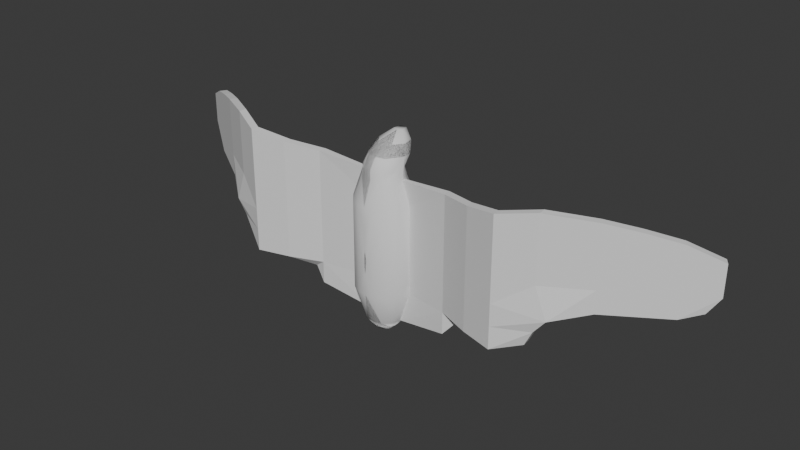# Source: Bat.blend  (saved by Blender 4.0.36; exported with 4.5.12 LTS)
import bpy
from mathutils import Matrix  # noqa: F401  (used for matrix-valued properties, if any)

bpy.ops.wm.read_factory_settings(use_empty=True)
scene = bpy.context.scene
scene.name = 'Scene'

# ---- collections
col_collection = bpy.data.collections.new('Collection'); scene.collection.children.link(col_collection)

# ---- world
world_world = bpy.data.worlds.new('World'); scene.world = world_world
world_world.use_nodes = True; world_world.node_tree.nodes.clear()
_N = world_world.node_tree.nodes; _L = world_world.node_tree.links
n0 = _N.new('ShaderNodeOutputWorld'); n0.name = 'World Output'; n0.location = (300, 300)
n1 = _N.new('ShaderNodeBackground'); n1.name = 'Background'; n1.location = (10, 300)
n1.inputs[0].default_value = (0.05088, 0.05088, 0.05088, 1.0)
_L.new(n1.outputs[0], n0.inputs[0])
n0.is_active_output = True
world_world.color = (0.05088, 0.05088, 0.05088)
world_world.use_sun_shadow = False
world_world.sun_shadow_jitter_overblur = 0.0

# ---- meshes
me_cylinder_003 = bpy.data.meshes.new('Cylinder.003')
me_cylinder_003.from_pydata([(0.0, 0.3449, -1.235), (0.0, 0.4829, 1.0), (0.07309, 0.3381, -1.235), (0.1432, 0.318, -1.235), (0.2074, 0.2855, -1.235), (0.2634, 0.2421, -1.235), (0.2523, 0.4318, 1.004), (0.3089, 0.1897, -1.235), (0.3425, 0.1303, -1.235), (0.363, 0.06633, -1.235), (0.3699, -5.123e-09, -1.235), (0.4949, 0.1399, 1.013), (0.363, -0.06633, -1.235), (0.3425, -0.1303, -1.235), (0.3089, -0.1897, -1.235), (0.2634, -0.2421, -1.235), (0.2074, -0.2855, -1.235), (0.1432, -0.318, -1.235), (0.07309, -0.3381, -1.235), (0.2974, -0.4123, 1.007), (0.0, -0.3449, -1.235), (0.0, -0.4829, 1.0), (-0.07309, -0.3381, -1.235), (-0.1432, -0.318, -1.235), (-0.2074, -0.2855, -1.235), (-0.2634, -0.2421, -1.235), (-0.3089, -0.1897, -1.235), (-0.2994, -0.4108, 1.007), (-0.3425, -0.1303, -1.235), (-0.363, -0.06633, -1.235), (-0.3699, -5.123e-09, -1.235), (-0.363, 0.06633, -1.235), (-0.3425, 0.1303, -1.235), (-0.3089, 0.1897, -1.235), (-0.5151, 0.09882, 1.003), (-0.2634, 0.2421, -1.235), (-0.2074, 0.2855, -1.235), (-0.1432, 0.318, -1.235), (-0.07309, 0.3381, -1.235), (-0.2501, 0.433, 1.003), (0.0, 0.6883, -0.6667), (0.0, 0.6883, -0.3333), (0.0, 0.6883, 3.353e-08), (0.0, 0.6883, 0.3333), (0.0, 0.6883, 0.6667), (0.2852, 0.6431, 0.6664), (0.2153, 0.6605, -0.6674), (0.4641, 0.5346, -0.6669), (0.5684, 0.4355, 0.6666), (0.6452, 0.3261, -0.6669), (0.7239, 0.1324, 0.6635), (0.7373, 0.004757, -0.6631), (0.6813, -0.2666, 0.6672), (0.6482, -0.3206, -0.6666), (0.4643, -0.5345, 0.6668), (0.4691, -0.5306, -0.6666), (0.2122, -0.6618, 0.6668), (0.2183, -0.66, -0.6666), (0.0, -0.6883, 0.6667), (0.0, -0.6883, 0.3333), (0.0, -0.6883, -2.608e-08), (0.0, -0.6883, -0.3333), (0.0, -0.6883, -0.6667), (-0.2163, -0.6606, 0.6666), (-0.2121, -0.6618, -0.6669), (-0.4675, -0.5319, 0.6666), (-0.4641, -0.5346, -0.6669), (-0.6473, -0.3224, 0.6666), (-0.6452, -0.3261, -0.6669), (-0.7368, -0.0008871, 0.6655), (-0.7377, -0.0009544, -0.6635), (-0.7142, 0.1343, 0.6667), (-0.7142, 0.1343, -0.6667), (-0.6453, 0.326, 0.6668), (-0.6482, 0.3206, -0.6666), (-0.4643, 0.5345, 0.6668), (-0.4691, 0.5306, -0.6666), (-0.2122, 0.6618, 0.6668), (-0.2183, 0.66, -0.6666), (0.0, 0.4771, 1.152), (0.2285, 0.4319, 1.152), (0.4696, 0.1384, 1.161), (0.4528, -0.2167, 1.067), (0.2167, -0.4364, 1.154), (0.0, -0.4771, 1.152), (-0.2195, -0.4358, 1.153), (-0.4191, -0.233, 1.151), (-0.5191, -0.001535, 1.002), (-0.4461, 0.1866, 1.155), (-0.226, 0.4324, 1.151), (0.0, 0.6595, 1.304), (0.2377, 0.6103, 1.305), (0.4233, 0.4069, 1.304), (0.4864, 0.1066, 1.306), (0.242, -0.2409, 1.304), (0.0, -0.2946, 1.304), (-0.242, -0.2409, 1.304), (-0.4864, 0.1066, 1.306), (-0.4233, 0.4069, 1.304), (-0.2377, 0.6103, 1.305), (0.0, 0.7291, 1.433), (0.1422, 0.7056, 1.434), (0.326, 0.5491, 1.435), (0.3663, 0.2689, 1.434), (0.1877, 0.03155, 1.434), (0.0, -0.01182, 1.433), (-0.1877, 0.03155, 1.434), (-0.3663, 0.2689, 1.434), (-0.326, 0.5491, 1.435), (-0.1422, 0.7056, 1.434), (0.0, 0.6974, 1.551), (0.08641, 0.675, 1.552), (0.121, 0.4879, 1.552), (0.0, 0.4343, 1.551), (-0.1209, 0.488, 1.552), (-0.08628, 0.675, 1.552), (0.0, 0.4334, -1.154), (0.2172, 0.39, -1.158), (0.4513, 0.1288, -1.152), (0.4265, -0.1698, -1.156), (0.2172, -0.39, -1.158), (0.0, -0.4334, -1.154), (-0.2172, -0.39, -1.158), (-0.4049, -0.2066, -1.155), (-0.4614, -0.0004314, -1.157), (-0.4575, 0.08764, -1.163), (-0.2172, 0.39, -1.158), (0.0, 0.2348, -1.317), (0.1943, 0.1796, -1.317), (0.2227, -0.1589, -1.318), (0.0, -0.2348, -1.317), (-0.1943, -0.1796, -1.317), (-0.2227, 0.1589, -1.318), (0.0, 0.3449, -1.235), (0.07309, 0.3381, -1.235), (0.1432, 0.318, -1.235), (0.2074, 0.2855, -1.235), (0.2634, 0.2421, -1.235), (0.3089, 0.1897, -1.235), (0.3425, 0.1303, -1.235), (0.363, 0.06633, -1.235), (0.3699, -5.123e-09, -1.235), (0.363, -0.06633, -1.235), (0.3425, -0.1303, -1.235), (0.3089, -0.1897, -1.235), (0.2634, -0.2421, -1.235), (0.2074, -0.2855, -1.235), (0.1432, -0.318, -1.235), (0.07309, -0.3381, -1.235), (0.0, -0.3449, -1.235), (-0.07309, -0.3381, -1.235), (-0.1432, -0.318, -1.235), (-0.2074, -0.2855, -1.235), (-0.2634, -0.2421, -1.235), (-0.3089, -0.1897, -1.235), (-0.3425, -0.1303, -1.235), (-0.363, -0.06633, -1.235), (-0.3699, -5.123e-09, -1.235), (-0.363, 0.06633, -1.235), (-0.3425, 0.1303, -1.235), (-0.3089, 0.1897, -1.235), (-0.2634, 0.2421, -1.235), (-0.2074, 0.2855, -1.235), (-0.1432, 0.318, -1.235), (-0.07309, 0.3381, -1.235), (-0.07309, 0.3381, -1.235), (-0.1432, 0.318, -1.235), (-0.2074, 0.2855, -1.235), (-0.2634, 0.2421, -1.235), (-0.2523, 0.4318, 1.004), (-0.3089, 0.1897, -1.235), (-0.3425, 0.1303, -1.235), (-0.363, 0.06633, -1.235), (-0.3699, -5.123e-09, -1.235), (-0.4947, 0.1402, 1.013), (-0.363, -0.06633, -1.235), (-0.3425, -0.1303, -1.235), (-0.3089, -0.1897, -1.235), (-0.2634, -0.2421, -1.235), (-0.2074, -0.2855, -1.235), (-0.1432, -0.318, -1.235), (-0.07309, -0.3381, -1.235), (-0.2994, -0.4108, 1.007), (0.07309, -0.3381, -1.235), (0.1432, -0.318, -1.235), (0.2074, -0.2855, -1.235), (0.2634, -0.2421, -1.235), (0.3089, -0.1897, -1.235), (0.2994, -0.4108, 1.007), (0.3425, -0.1303, -1.235), (0.363, -0.06633, -1.235), (0.3699, -5.123e-09, -1.235), (0.526, -0.001784, 1.003), (0.363, 0.06633, -1.235), (0.5011, 0.0942, 1.0), (0.3425, 0.1303, -1.235), (0.3089, 0.1897, -1.235), (0.2634, 0.2421, -1.235), (0.2074, 0.2855, -1.235), (0.4069, 0.307, 1.005), (0.1432, 0.318, -1.235), (0.07309, 0.3381, -1.235), (0.1532, 0.4629, 1.001), (-0.2852, 0.6431, 0.6664), (-0.2153, 0.6605, -0.6674), (-0.4641, 0.5346, -0.6669), (-0.5684, 0.4355, 0.6666), (-0.6452, 0.3261, -0.6669), (-0.7239, 0.1324, 0.6635), (-0.7373, 0.004757, -0.6631), (-0.6813, -0.2666, 0.6672), (-0.6482, -0.3206, -0.6666), (-0.4643, -0.5345, 0.6668), (-0.4691, -0.5306, -0.6666), (-0.2122, -0.6618, 0.6668), (-0.2183, -0.66, -0.6666), (0.2163, -0.6606, 0.6666), (0.2121, -0.6618, -0.6669), (0.4675, -0.5319, 0.6666), (0.4641, -0.5346, -0.6669), (0.6473, -0.3224, 0.6666), (0.6452, -0.3261, -0.6669), (0.7368, -0.0008871, 0.6655), (0.7377, -0.0009544, -0.6635), (0.7142, 0.1343, 0.6667), (0.7142, 0.1343, -0.6667), (0.6453, 0.326, 0.6668), (0.6482, 0.3206, -0.6666), (0.4643, 0.5345, 0.6668), (0.4691, 0.5306, -0.6666), (0.2122, 0.6618, 0.6668), (0.2183, 0.66, -0.6666), (-0.2285, 0.4319, 1.152), (-0.4695, 0.1387, 1.161), (-0.4532, -0.2151, 1.067), (-0.2195, -0.4358, 1.153), (0.2195, -0.4358, 1.153), (0.4191, -0.233, 1.151), (0.4695, 0.1387, 1.161), (0.2285, 0.4319, 1.152), (-0.2377, 0.6103, 1.305), (-0.4233, 0.4069, 1.304), (-0.4864, 0.1066, 1.306), (-0.242, -0.2409, 1.304), (0.242, -0.2409, 1.304), (0.4864, 0.1066, 1.306), (0.4233, 0.4069, 1.304), (0.2377, 0.6103, 1.305), (-0.1422, 0.7056, 1.434), (-0.326, 0.5491, 1.435), (-0.3663, 0.2689, 1.434), (-0.1877, 0.03155, 1.434), (0.1877, 0.03155, 1.434), (0.3663, 0.2689, 1.434), (0.326, 0.5491, 1.435), (0.1422, 0.7056, 1.434), (-0.0862, 0.675, 1.552), (-0.1208, 0.4881, 1.552), (0.1209, 0.488, 1.552), (0.0862, 0.675, 1.552), (-0.2172, 0.39, -1.158), (-0.4513, 0.1288, -1.152), (-0.4265, -0.1698, -1.156), (-0.2172, -0.39, -1.158), (0.2172, -0.39, -1.158), (0.4049, -0.2066, -1.155), (0.4614, -0.0004314, -1.157), (0.4575, 0.08764, -1.163), (0.2172, 0.39, -1.158), (-0.2227, 0.1589, -1.318), (-0.1943, -0.1796, -1.317), (0.2227, -0.1589, -1.318), (0.1943, 0.1796, -1.317), (-0.07309, 0.3381, -1.235), (-0.1432, 0.318, -1.235), (-0.2074, 0.2855, -1.235), (-0.2634, 0.2421, -1.235), (-0.3089, 0.1897, -1.235), (-0.3425, 0.1303, -1.235), (-0.363, 0.06633, -1.235), (-0.3699, -5.123e-09, -1.235), (-0.363, -0.06633, -1.235), (-0.3425, -0.1303, -1.235), (-0.3089, -0.1897, -1.235), (-0.2634, -0.2421, -1.235), (-0.2074, -0.2855, -1.235), (-0.1432, -0.318, -1.235), (-0.07309, -0.3381, -1.235), (0.07309, -0.3381, -1.235), (0.1432, -0.318, -1.235), (0.2074, -0.2855, -1.235), (0.2634, -0.2421, -1.235), (0.3089, -0.1897, -1.235), (0.3425, -0.1303, -1.235), (0.363, -0.06633, -1.235), (0.3699, -5.123e-09, -1.235), (0.363, 0.06633, -1.235), (0.3425, 0.1303, -1.235), (0.3089, 0.1897, -1.235), (0.2634, 0.2421, -1.235), (0.2074, 0.2855, -1.235), (0.1432, 0.318, -1.235), (0.07309, 0.3381, -1.235)], [], [(45, 6, 48), (48, 11, 50), (19, 54, 52), (19, 56, 54), (63, 27, 65), (65, 27, 67), (67, 87, 69), (34, 73, 71), (39, 77, 75), (22, 151, 150), (61, 64, 62), (59, 63, 60), (58, 63, 59), (52, 53, 51), (118, 51, 119), (50, 51, 49), (48, 49, 47), (45, 47, 46), (27, 86, 87), (34, 87, 88), (19, 82, 83), (81, 93, 82), (88, 97, 98), (97, 107, 108), (99, 108, 109), (91, 102, 92), (92, 102, 93), (103, 112, 104), (101, 111, 102), (12, 119, 13), (13, 119, 14), (15, 120, 16), (16, 120, 17), (17, 120, 18), (31, 125, 32), (32, 125, 33), (35, 126, 36), (36, 126, 37), (37, 126, 38), (5, 138, 137), (38, 133, 164), (23, 152, 151), (7, 139, 138), (24, 153, 152), (8, 140, 139), (25, 154, 153), (9, 141, 140), (26, 155, 154), (10, 142, 141), (28, 156, 155), (12, 143, 142), (29, 157, 156), (13, 144, 143), (30, 158, 157), (14, 145, 144), (31, 159, 158), (15, 146, 145), (32, 160, 159), (16, 147, 146), (0, 134, 133), (33, 161, 160), (17, 148, 147), (2, 135, 134), (35, 162, 161), (18, 149, 148), (3, 136, 135), (36, 163, 162), (20, 150, 149), (4, 137, 136), (37, 164, 163), (128, 134, 135), (128, 135, 136), (128, 136, 137), (128, 137, 138), (128, 138, 139), (128, 139, 140), (131, 150, 151), (131, 151, 152), (131, 152, 153), (131, 153, 154), (131, 154, 155), (131, 155, 156), (206, 174, 169), (212, 182, 210), (214, 182, 212), (220, 192, 188), (228, 199, 226), (183, 289, 184), (268, 231, 229), (267, 227, 225), (217, 61, 62), (216, 59, 60), (216, 58, 59), (263, 215, 213), (262, 211, 209), (211, 210, 209), (209, 208, 207), (207, 206, 205), (205, 203, 204), (40, 204, 41), (42, 203, 43), (43, 203, 44), (237, 188, 192), (234, 233, 174), (194, 238, 192), (202, 239, 199), (199, 238, 194), (242, 233, 234), (192, 245, 237), (238, 245, 192), (246, 254, 245), (247, 254, 246), (249, 240, 241), (249, 241, 242), (259, 255, 100, 110), (253, 258, 252), (257, 250, 251), (255, 259, 254), (256, 248, 249), (166, 260, 165), (167, 260, 166), (168, 260, 167), (171, 261, 170), (172, 261, 171), (173, 261, 172), (262, 175, 176), (262, 176, 177), (263, 178, 179), (263, 179, 180), (263, 180, 181), (184, 264, 183), (185, 264, 184), (186, 264, 185), (189, 265, 187), (191, 266, 190), (267, 193, 195), (267, 195, 196), (268, 197, 198), (268, 198, 200), (268, 200, 201), (168, 277, 170), (201, 133, 0), (184, 290, 185), (170, 278, 171), (185, 291, 186), (171, 279, 172), (186, 292, 187), (172, 280, 173), (187, 293, 189), (173, 281, 175), (189, 294, 190), (175, 282, 176), (190, 295, 191), (176, 283, 177), (191, 296, 193), (177, 284, 178), (193, 297, 195), (178, 285, 179), (195, 298, 196), (179, 286, 180), (0, 273, 165), (196, 299, 197), (180, 287, 181), (165, 274, 166), (197, 300, 198), (181, 149, 20), (166, 275, 167), (198, 301, 200), (20, 288, 183), (167, 276, 168), (200, 302, 201), (52, 50, 11, 82), (48, 6, 11), (58, 56, 19, 21), (82, 19, 52), (27, 63, 58, 21), (75, 73, 34, 39), (67, 27, 87), (44, 77, 39, 1), (40, 116, 126, 78), (22, 23, 151), (41, 78, 77, 42), (78, 41, 40), (78, 76, 75, 77), (77, 43, 42), (77, 44, 43), (126, 76, 78), (76, 126, 125, 74), (76, 74, 73, 75), (74, 72, 71, 73), (125, 72, 74), (124, 123, 68, 70), (70, 68, 67, 69), (123, 122, 66, 68), (68, 66, 65, 67), (66, 64, 63, 65), (64, 66, 122), (122, 121, 62, 64), (64, 61, 60, 63), (62, 121, 120, 57), (61, 57, 56, 60), (57, 61, 62), (57, 55, 54, 56), (56, 59, 60), (56, 58, 59), (120, 55, 57), (55, 120, 119, 53), (55, 53, 52, 54), (118, 117, 47, 49), (119, 51, 53), (50, 52, 51), (49, 51, 118), (48, 50, 49), (117, 116, 40, 46), (45, 48, 47), (46, 47, 117), (45, 46, 41, 42), (40, 41, 46), (81, 11, 6, 80), (42, 43, 45), (43, 44, 45), (82, 11, 81), (80, 6, 1, 79), (89, 79, 1, 39), (88, 89, 39, 34), (83, 84, 21, 19), (85, 27, 21, 84), (6, 45, 44, 1), (27, 85, 86), (96, 97, 86, 85), (81, 92, 93), (94, 83, 82, 93), (87, 86, 97), (88, 87, 97), (91, 80, 79, 90), (98, 99, 89, 88), (95, 84, 83, 94), (95, 96, 85, 84), (92, 81, 80, 91), (99, 90, 79, 89), (104, 94, 93, 103), (101, 91, 90, 100), (98, 97, 108), (105, 95, 94, 104), (99, 98, 108), (105, 106, 96, 95), (109, 100, 90, 99), (91, 101, 102), (106, 107, 97, 96), (115, 110, 100, 109), (93, 102, 103), (115, 114, 113, 112, 111, 110), (112, 103, 102, 111), (107, 106, 114), (114, 115, 108, 107), (111, 101, 100, 110), (113, 105, 104, 112), (109, 108, 115), (113, 114, 106, 105), (116, 117, 2, 0), (117, 118, 7, 5), (3, 2, 117), (4, 3, 117), (5, 4, 117), (119, 12, 10, 118), (8, 7, 118), (9, 8, 118), (10, 9, 118), (120, 15, 14, 119), (121, 20, 18, 120), (121, 122, 22, 20), (122, 123, 26, 25), (23, 22, 122), (24, 23, 122), (25, 24, 122), (123, 124, 29, 28), (28, 26, 123), (125, 31, 30, 124), (30, 29, 124), (126, 35, 33, 125), (116, 0, 38, 126), (130, 131, 132, 127), (129, 130, 127, 128), (133, 134, 128, 127), (5, 7, 138), (38, 0, 133), (23, 24, 152), (7, 8, 139), (24, 25, 153), (8, 9, 140), (25, 26, 154), (9, 10, 141), (26, 28, 155), (10, 12, 142), (28, 29, 156), (12, 13, 143), (29, 30, 157), (13, 14, 144), (30, 31, 158), (14, 15, 145), (31, 32, 159), (15, 16, 146), (32, 33, 160), (16, 17, 147), (0, 2, 134), (33, 35, 161), (17, 18, 148), (2, 3, 135), (35, 36, 162), (18, 20, 149), (3, 4, 136), (36, 37, 163), (20, 22, 150), (4, 5, 137), (37, 38, 164), (140, 141, 129, 128), (149, 130, 129, 148), (129, 141, 142), (129, 142, 143), (129, 143, 144), (129, 144, 145), (129, 145, 146), (129, 146, 147), (129, 147, 148), (149, 150, 131, 130), (156, 157, 132, 131), (133, 127, 132, 164), (132, 157, 158), (132, 158, 159), (132, 159, 160), (132, 160, 161), (132, 161, 162), (132, 162, 163), (132, 163, 164), (169, 1, 44, 203), (174, 208, 210, 234), (203, 206, 169), (206, 208, 174), (182, 214, 58, 21), (210, 182, 234), (188, 21, 58, 216), (194, 224, 226, 199), (216, 218, 188), (218, 220, 188), (220, 222, 192), (199, 228, 230, 202), (202, 230, 44, 1), (40, 231, 268, 116), (183, 288, 289), (230, 231, 41, 42), (40, 41, 231), (228, 229, 231, 230), (42, 43, 230), (43, 44, 230), (229, 227, 267, 268), (226, 227, 229, 228), (224, 225, 227, 226), (221, 265, 266, 223), (220, 221, 223, 222), (219, 264, 265, 221), (218, 219, 221, 220), (216, 217, 219, 218), (264, 219, 217), (62, 121, 264, 217), (60, 61, 217, 216), (62, 215, 263, 121), (214, 215, 61, 60), (62, 61, 215), (212, 213, 215, 214), (60, 59, 214), (59, 58, 214), (213, 211, 262, 263), (210, 211, 213, 212), (205, 260, 261, 207), (261, 262, 209), (209, 210, 208), (261, 209, 207), (207, 208, 206), (40, 116, 260, 204), (205, 206, 203), (260, 205, 204), (203, 42, 41, 204), (169, 174, 233, 232), (1, 169, 232, 79), (239, 202, 1, 79), (235, 182, 21, 84), (199, 239, 238), (21, 188, 236, 84), (182, 235, 234), (237, 236, 188), (244, 236, 237, 245), (242, 241, 233), (234, 235, 243, 242), (79, 232, 240, 90), (238, 246, 245), (246, 238, 239, 247), (235, 84, 95, 243), (95, 84, 236, 244), (232, 233, 241, 240), (247, 239, 79, 90), (242, 243, 251, 250), (245, 254, 253), (90, 240, 248, 100), (243, 95, 105, 251), (247, 255, 254), (105, 95, 244, 252), (255, 247, 90, 100), (249, 248, 240), (252, 244, 245, 253), (250, 249, 242), (258, 259, 110, 256, 257, 113), (249, 250, 257, 256), (258, 253, 254, 259), (100, 248, 256, 110), (251, 105, 113, 257), (113, 105, 252, 258), (116, 0, 165, 260), (260, 168, 170, 261), (173, 175, 262, 261), (177, 178, 263, 262), (181, 20, 121, 263), (121, 20, 183, 264), (264, 186, 187, 265), (265, 189, 190, 266), (191, 193, 267, 266), (196, 197, 268, 267), (201, 0, 116, 268), (130, 270, 269, 127), (271, 130, 127, 272), (133, 127, 269, 273), (168, 276, 277), (201, 302, 133), (184, 289, 290), (170, 277, 278), (185, 290, 291), (171, 278, 279), (186, 291, 292), (172, 279, 280), (187, 292, 293), (173, 280, 281), (189, 293, 294), (175, 281, 282), (190, 294, 295), (176, 282, 283), (191, 295, 296), (177, 283, 284), (193, 296, 297), (178, 284, 285), (195, 297, 298), (179, 285, 286), (0, 133, 273), (196, 298, 299), (180, 286, 287), (165, 273, 274), (197, 299, 300), (181, 287, 149), (166, 274, 275), (198, 300, 301), (20, 149, 288), (167, 275, 276), (200, 301, 302), (269, 270, 281, 280), (269, 274, 273), (269, 275, 274), (269, 276, 275), (269, 277, 276), (269, 278, 277), (269, 279, 278), (269, 280, 279), (270, 130, 149, 287), (282, 281, 270), (283, 282, 270), (284, 283, 270), (285, 284, 270), (286, 285, 270), (287, 286, 270), (149, 130, 271, 288), (271, 272, 296, 295), (271, 289, 288), (271, 290, 289), (271, 291, 290), (271, 292, 291), (271, 293, 292), (271, 294, 293), (271, 295, 294), (272, 127, 133, 302), (297, 296, 272), (298, 297, 272), (299, 298, 272), (300, 299, 272), (301, 300, 272), (302, 301, 272)])
me_cylinder_003.polygons.foreach_set('use_smooth', [True] * 492)
_uv = me_cylinder_003.uv_layers.new(name='UVMap')
_uv.uv.foreach_set('vector', [0.9366, 0.9167, 0.9193, 1.0, 0.8583, 0.9167, 0.8583, 0.9167, 0.796, 1.0, 0.7802, 0.9167, 0.596, 1.0, 0.6095, 0.9167, 0.6876, 0.9167, 0.596, 1.0, 0.5469, 0.9167, 0.6095, 0.9167, 0.4522, 0.9167, 0.4031, 1.0, 0.3896, 0.9167, 0.3896, 0.9167, 0.4031, 1.0, 0.3271, 0.9167, 0.3271, 0.9167, 0.2502, 1.0, 0.25, 0.9167, 0.2189, 1.0, 0.172, 0.9167, 0.2188, 0.9167, 0.07988, 1.0, 0.04688, 0.9167, 0.1095, 0.9167, 0.7117, 0.06276, 0.6751, 0.07389, 0.7117, 0.06276, 0.5, 0.6667, 0.4532, 0.5833, 0.5, 0.5833, 0.5, 0.8333, 0.4522, 0.9167, 0.5, 0.75, 0.5, 0.9167, 0.4522, 0.9167, 0.5, 0.8333, 0.6876, 0.9167, 0.6734, 0.5833, 0.751, 0.5833, 0.7964, 0.5, 0.751, 0.5833, 0.6866, 0.5, 0.7802, 0.9167, 0.751, 0.5833, 0.8281, 0.5833, 0.8583, 0.9167, 0.8281, 0.5833, 0.8905, 0.5833, 0.9366, 0.9167, 0.8905, 0.5833, 0.9524, 0.5833, 0.4031, 1.0, 0.3308, 1.0, 0.2502, 1.0, 0.01461, 0.2968, 0.01, 0.25, 0.01461, 0.2968, 0.596, 1.0, 0.6853, 1.0, 0.5733, 1.0, 0.7956, 1.0, 0.7257, 1.0, 0.6853, 1.0, 0.1868, 1.0, 0.2188, 1.0, 0.1724, 1.0, 0.01166, 0.2669, 0.01, 0.25, 0.01461, 0.2968, 0.08077, 1.0, 0.1657, 1.0, 0.062, 1.0, 0.9192, 1.0, 0.8343, 1.0, 0.8276, 1.0, 0.8276, 1.0, 0.8343, 1.0, 0.7257, 1.0, 0.7119, 1.0, 0.66, 1.0, 0.583, 1.0, 0.938, 1.0, 0.8936, 1.0, 0.8343, 1.0, 0.94, 0.2133, 0.9683, 0.1581, 0.9293, 0.1778, 0.9293, 0.1778, 0.9683, 0.1581, 0.9117, 0.1449, 0.8879, 0.1159, 0.8595, 0.04291, 0.8586, 0.09187, 0.8586, 0.09187, 0.8595, 0.04291, 0.8249, 0.07389, 0.8249, 0.07389, 0.8595, 0.04291, 0.7883, 0.06276, 0.56, 0.2867, 0.5147, 0.297, 0.5707, 0.3222, 0.5707, 0.3222, 0.5147, 0.297, 0.5883, 0.3551, 0.6121, 0.3841, 0.6405, 0.4571, 0.6414, 0.4081, 0.6414, 0.4081, 0.6405, 0.4571, 0.6751, 0.4261, 0.6751, 0.4261, 0.6405, 0.4571, 0.7117, 0.4372, 0.8879, 0.3841, 0.9117, 0.3551, 0.8879, 0.3841, 0.7117, 0.4372, 0.75, 0.441, 0.7117, 0.4372, 0.6751, 0.07389, 0.6414, 0.09187, 0.6751, 0.07389, 0.9117, 0.3551, 0.9293, 0.3222, 0.9117, 0.3551, 0.6414, 0.09187, 0.6121, 0.1159, 0.6414, 0.09187, 0.9293, 0.3222, 0.94, 0.2867, 0.9293, 0.3222, 0.6121, 0.1159, 0.5883, 0.1449, 0.6121, 0.1159, 0.94, 0.2867, 0.9436, 0.25, 0.94, 0.2867, 0.5883, 0.1449, 0.5707, 0.1778, 0.5883, 0.1449, 0.9436, 0.25, 0.94, 0.2133, 0.9436, 0.25, 0.5707, 0.1778, 0.56, 0.2133, 0.5707, 0.1778, 0.94, 0.2133, 0.9293, 0.1778, 0.94, 0.2133, 0.56, 0.2133, 0.5564, 0.25, 0.56, 0.2133, 0.9293, 0.1778, 0.9117, 0.1449, 0.9293, 0.1778, 0.5564, 0.25, 0.56, 0.2867, 0.5564, 0.25, 0.9117, 0.1449, 0.8879, 0.1159, 0.9117, 0.1449, 0.56, 0.2867, 0.5707, 0.3222, 0.56, 0.2867, 0.8879, 0.1159, 0.8586, 0.09187, 0.8879, 0.1159, 0.5707, 0.3222, 0.5883, 0.3551, 0.5707, 0.3222, 0.8586, 0.09187, 0.8249, 0.07389, 0.8586, 0.09187, 0.75, 0.441, 0.7883, 0.4372, 0.75, 0.441, 0.5883, 0.3551, 0.6121, 0.3841, 0.5883, 0.3551, 0.8249, 0.07389, 0.7883, 0.06276, 0.8249, 0.07389, 0.7883, 0.4372, 0.8249, 0.4261, 0.7883, 0.4372, 0.6121, 0.3841, 0.6414, 0.4081, 0.6121, 0.3841, 0.7883, 0.06276, 0.75, 0.05899, 0.7883, 0.06276, 0.8249, 0.4261, 0.8586, 0.4081, 0.8249, 0.4261, 0.6414, 0.4081, 0.6751, 0.4261, 0.6414, 0.4081, 0.75, 0.05899, 0.7117, 0.06276, 0.75, 0.05899, 0.8586, 0.4081, 0.8879, 0.3841, 0.8586, 0.4081, 0.6751, 0.4261, 0.7117, 0.4372, 0.6751, 0.4261, 0.8395, 0.3345, 0.7883, 0.4372, 0.8249, 0.4261, 0.8395, 0.3345, 0.8249, 0.4261, 0.8586, 0.4081, 0.8395, 0.3345, 0.8586, 0.4081, 0.8879, 0.3841, 0.8395, 0.3345, 0.8879, 0.3841, 0.9117, 0.3551, 0.8395, 0.3345, 0.9117, 0.3551, 0.9293, 0.3222, 0.8395, 0.3345, 0.9293, 0.3222, 0.94, 0.2867, 0.6605, 0.1655, 0.7117, 0.06276, 0.6751, 0.07389, 0.6605, 0.1655, 0.6751, 0.07389, 0.6414, 0.09187, 0.6605, 0.1655, 0.6414, 0.09187, 0.6121, 0.1159, 0.6605, 0.1655, 0.6121, 0.1159, 0.5883, 0.1449, 0.6605, 0.1655, 0.5883, 0.1449, 0.5707, 0.1778, 0.6605, 0.1655, 0.5707, 0.1778, 0.56, 0.2133, 0.8583, 0.9167, 0.7961, 1.0, 0.9193, 1.0, 0.6095, 0.9167, 0.5969, 1.0, 0.6876, 0.9167, 0.5469, 0.9167, 0.5969, 1.0, 0.6095, 0.9167, 0.3271, 0.9167, 0.2499, 1.0, 0.4031, 1.0, 0.1095, 0.9167, 0.1432, 1.0, 0.172, 0.9167, 0.7117, 0.06276, 0.6751, 0.07389, 0.6751, 0.07389, 0.07739, 0.5, 0.04827, 0.5833, 0.1109, 0.5833, 0.2186, 0.5, 0.1734, 0.5833, 0.2188, 0.5833, 0.4532, 0.5833, 0.5, 0.6667, 0.5, 0.5833, 0.4522, 0.9167, 0.5, 0.8333, 0.5, 0.75, 0.4522, 0.9167, 0.5, 0.9167, 0.5, 0.8333, 0.5774, 0.5, 0.5483, 0.5833, 0.6109, 0.5833, 0.6866, 0.5, 0.6734, 0.5833, 0.751, 0.5833, 0.6734, 0.5833, 0.6876, 0.9167, 0.751, 0.5833, 0.751, 0.5833, 0.7802, 0.9167, 0.8281, 0.5833, 0.8281, 0.5833, 0.8583, 0.9167, 0.8905, 0.5833, 0.8905, 0.5833, 0.9366, 0.9167, 0.9524, 0.5833, 1.0, 0.5833, 0.9524, 0.5833, 1.0, 0.6667, 1.0, 0.75, 0.9366, 0.9167, 1.0, 0.8333, 1.0, 0.8333, 0.9366, 0.9167, 1.0, 0.9167, 0.3308, 1.0, 0.4031, 1.0, 0.2499, 1.0, 0.6858, 1.0, 0.7956, 1.0, 0.7961, 1.0, 0.01461, 0.2968, 0.01223, 0.2726, 0.01, 0.25, 0.04829, 1.0, 0.07744, 1.0, 0.1432, 1.0, 0.1432, 1.0, 0.196, 1.0, 0.2188, 1.0, 0.7257, 1.0, 0.7956, 1.0, 0.6858, 1.0, 0.2499, 1.0, 0.2849, 1.0, 0.3308, 1.0, 0.25, 1.0, 0.2849, 1.0, 0.2499, 1.0, 0.1724, 1.0, 0.1657, 1.0, 0.2188, 1.0, 0.08077, 1.0, 0.1657, 1.0, 0.1724, 1.0, 0.8343, 1.0, 0.9192, 1.0, 0.8276, 1.0, 0.8343, 1.0, 0.8276, 1.0, 0.7257, 1.0, 0.1062, 1.0, 0.062, 1.0, 0.0, 1.0, 0.0, 1.0, 0.2881, 1.0, 0.34, 1.0, 0.417, 1.0, 0.6601, 1.0, 0.7119, 1.0, 0.583, 1.0, 0.062, 1.0, 0.1062, 1.0, 0.1657, 1.0, 0.8938, 1.0, 0.938, 1.0, 0.8343, 1.0, 0.8249, 0.4261, 0.8595, 0.4571, 0.7883, 0.4372, 0.8586, 0.4081, 0.8595, 0.4571, 0.8249, 0.4261, 0.8879, 0.3841, 0.8595, 0.4571, 0.8586, 0.4081, 0.9293, 0.3222, 0.9743, 0.3172, 0.9117, 0.3551, 0.94, 0.2867, 0.9743, 0.3172, 0.9293, 0.3222, 0.9436, 0.25, 0.9743, 0.3172, 0.94, 0.2867, 0.9683, 0.1581, 0.94, 0.2133, 0.9293, 0.1778, 0.9683, 0.1581, 0.9293, 0.1778, 0.9117, 0.1449, 0.8595, 0.04291, 0.8879, 0.1159, 0.8586, 0.09187, 0.8595, 0.04291, 0.8586, 0.09187, 0.8249, 0.07389, 0.8595, 0.04291, 0.8249, 0.07389, 0.7883, 0.06276, 0.6751, 0.07389, 0.6405, 0.04291, 0.7117, 0.06276, 0.6414, 0.09187, 0.6405, 0.04291, 0.6751, 0.07389, 0.6121, 0.1159, 0.6405, 0.04291, 0.6414, 0.09187, 0.5707, 0.1778, 0.5398, 0.1366, 0.5883, 0.1449, 0.5564, 0.25, 0.51, 0.2499, 0.56, 0.2133, 0.5147, 0.297, 0.56, 0.2867, 0.5707, 0.3222, 0.5147, 0.297, 0.5707, 0.3222, 0.5883, 0.3551, 0.6405, 0.4571, 0.6121, 0.3841, 0.6414, 0.4081, 0.6405, 0.4571, 0.6414, 0.4081, 0.6751, 0.4261, 0.6405, 0.4571, 0.6751, 0.4261, 0.7117, 0.4372, 0.8879, 0.3841, 0.9117, 0.3551, 0.9117, 0.3551, 0.7117, 0.4372, 0.75, 0.441, 0.75, 0.441, 0.6751, 0.07389, 0.6414, 0.09187, 0.6414, 0.09187, 0.9117, 0.3551, 0.9293, 0.3222, 0.9293, 0.3222, 0.6414, 0.09187, 0.6121, 0.1159, 0.6121, 0.1159, 0.9293, 0.3222, 0.94, 0.2867, 0.94, 0.2867, 0.6121, 0.1159, 0.5883, 0.1449, 0.5883, 0.1449, 0.94, 0.2867, 0.9436, 0.25, 0.9436, 0.25, 0.5883, 0.1449, 0.5707, 0.1778, 0.5707, 0.1778, 0.9436, 0.25, 0.94, 0.2133, 0.94, 0.2133, 0.5707, 0.1778, 0.56, 0.2133, 0.56, 0.2133, 0.94, 0.2133, 0.9293, 0.1778, 0.9293, 0.1778, 0.56, 0.2133, 0.5564, 0.25, 0.5564, 0.25, 0.9293, 0.1778, 0.9117, 0.1449, 0.9117, 0.1449, 0.5564, 0.25, 0.56, 0.2867, 0.56, 0.2867, 0.9117, 0.1449, 0.8879, 0.1159, 0.8879, 0.1159, 0.56, 0.2867, 0.5707, 0.3222, 0.5707, 0.3222, 0.8879, 0.1159, 0.8586, 0.09187, 0.8586, 0.09187, 0.5707, 0.3222, 0.5883, 0.3551, 0.5883, 0.3551, 0.8586, 0.09187, 0.8249, 0.07389, 0.8249, 0.07389, 0.75, 0.441, 0.7883, 0.4372, 0.7883, 0.4372, 0.5883, 0.3551, 0.6121, 0.3841, 0.6121, 0.3841, 0.8249, 0.07389, 0.7883, 0.06276, 0.7883, 0.06276, 0.7883, 0.4372, 0.8249, 0.4261, 0.8249, 0.4261, 0.6121, 0.3841, 0.6414, 0.4081, 0.6414, 0.4081, 0.7883, 0.06276, 0.75, 0.05899, 0.75, 0.05899, 0.8249, 0.4261, 0.8586, 0.4081, 0.8586, 0.4081, 0.6414, 0.4081, 0.6751, 0.4261, 0.6751, 0.4261, 0.75, 0.05899, 0.7117, 0.06276, 0.7117, 0.06276, 0.8586, 0.4081, 0.8879, 0.3841, 0.8879, 0.3841, 0.6751, 0.4261, 0.7117, 0.4372, 0.7117, 0.4372, 0.6876, 0.9167, 0.7802, 0.9167, 0.796, 1.0, 0.6853, 1.0, 0.8583, 0.9167, 0.9193, 1.0, 0.796, 1.0, 0.5, 0.9167, 0.5469, 0.9167, 0.596, 1.0, 0.5, 1.0, 0.6853, 1.0, 0.596, 1.0, 0.6876, 0.9167, 0.4031, 1.0, 0.4522, 0.9167, 0.5, 0.9167, 0.5, 1.0, 0.1095, 0.9167, 0.172, 0.9167, 0.2189, 1.0, 0.07988, 1.0, 0.3271, 0.9167, 0.4031, 1.0, 0.2502, 1.0, 0.0, 0.9167, 0.04688, 0.9167, 0.07988, 1.0, 0.0, 1.0, 0.0, 0.5833, 0.0, 0.5, 0.07739, 0.5, 0.04827, 0.5833, 0.7117, 0.06276, 0.6751, 0.07389, 0.6751, 0.07389, 0.0, 0.6667, 0.04827, 0.5833, 0.04688, 0.9167, 0.0, 0.75, 0.04827, 0.5833, 0.0, 0.6667, 0.0, 0.5833, 0.04827, 0.5833, 0.1109, 0.5833, 0.1095, 0.9167, 0.04688, 0.9167, 0.04688, 0.9167, 0.0, 0.8333, 0.0, 0.75, 0.04688, 0.9167, 0.0, 0.9167, 0.0, 0.8333, 0.07739, 0.5, 0.1109, 0.5833, 0.04827, 0.5833, 0.1109, 0.5833, 0.07739, 0.5, 0.2186, 0.5, 0.1734, 0.5833, 0.1109, 0.5833, 0.1734, 0.5833, 0.172, 0.9167, 0.1095, 0.9167, 0.1734, 0.5833, 0.2188, 0.5833, 0.2188, 0.9167, 0.172, 0.9167, 0.2186, 0.5, 0.2188, 0.5833, 0.1734, 0.5833, 0.25, 0.5, 0.3287, 0.5, 0.3281, 0.5833, 0.25, 0.5833, 0.25, 0.5833, 0.3281, 0.5833, 0.3271, 0.9167, 0.25, 0.9167, 0.3287, 0.5, 0.4226, 0.5, 0.3905, 0.5833, 0.3281, 0.5833, 0.3281, 0.5833, 0.3905, 0.5833, 0.3896, 0.9167, 0.3271, 0.9167, 0.3905, 0.5833, 0.4532, 0.5833, 0.4522, 0.9167, 0.3896, 0.9167, 0.4532, 0.5833, 0.3905, 0.5833, 0.4226, 0.5, 0.4226, 0.5, 0.5, 0.5, 0.5, 0.5833, 0.4532, 0.5833, 0.4532, 0.5833, 0.5, 0.6667, 0.5, 0.75, 0.4522, 0.9167, 0.5, 0.5833, 0.5, 0.5, 0.5774, 0.5, 0.5483, 0.5833, 0.5, 0.6667, 0.5483, 0.5833, 0.5469, 0.9167, 0.5, 0.75, 0.5483, 0.5833, 0.5, 0.6667, 0.5, 0.5833, 0.5483, 0.5833, 0.6109, 0.5833, 0.6095, 0.9167, 0.5469, 0.9167, 0.5469, 0.9167, 0.5, 0.8333, 0.5, 0.75, 0.5469, 0.9167, 0.5, 0.9167, 0.5, 0.8333, 0.5774, 0.5, 0.6109, 0.5833, 0.5483, 0.5833, 0.6109, 0.5833, 0.5774, 0.5, 0.6866, 0.5, 0.6734, 0.5833, 0.6109, 0.5833, 0.6734, 0.5833, 0.6876, 0.9167, 0.6095, 0.9167, 0.7964, 0.5, 0.9226, 0.5, 0.8905, 0.5833, 0.8281, 0.5833, 0.6866, 0.5, 0.751, 0.5833, 0.6734, 0.5833, 0.7802, 0.9167, 0.6876, 0.9167, 0.751, 0.5833, 0.8281, 0.5833, 0.751, 0.5833, 0.7964, 0.5, 0.8583, 0.9167, 0.7802, 0.9167, 0.8281, 0.5833, 0.9226, 0.5, 1.0, 0.5, 1.0, 0.5833, 0.9524, 0.5833, 0.9366, 0.9167, 0.8583, 0.9167, 0.8905, 0.5833, 0.9524, 0.5833, 0.8905, 0.5833, 0.9226, 0.5, 0.9366, 0.9167, 0.9524, 0.5833, 1.0, 0.6667, 1.0, 0.75, 1.0, 0.5833, 1.0, 0.6667, 0.9524, 0.5833, 0.7956, 1.0, 0.796, 1.0, 0.9193, 1.0, 0.9226, 1.0, 1.0, 0.75, 1.0, 0.8333, 0.9366, 0.9167, 1.0, 0.8333, 1.0, 0.9167, 0.9366, 0.9167, 0.6853, 1.0, 0.796, 1.0, 0.7956, 1.0, 0.9226, 1.0, 0.9193, 1.0, 1.0, 1.0, 1.0, 1.0, 0.07666, 1.0, 0.0, 1.0, 0.0, 1.0, 0.07988, 1.0, 0.1868, 1.0, 0.07666, 1.0, 0.07988, 1.0, 0.2189, 1.0, 0.5733, 1.0, 0.5, 1.0, 0.5, 1.0, 0.596, 1.0, 0.4258, 1.0, 0.4031, 1.0, 0.5, 1.0, 0.5, 1.0, 0.9193, 1.0, 0.9366, 0.9167, 1.0, 0.9167, 1.0, 1.0, 0.4031, 1.0, 0.4258, 1.0, 0.3308, 1.0, 0.4173, 1.0, 0.2849, 1.0, 0.3308, 1.0, 0.4258, 1.0, 0.7956, 1.0, 0.8276, 1.0, 0.7257, 1.0, 0.5827, 1.0, 0.5733, 1.0, 0.6853, 1.0, 0.7257, 1.0, 0.2502, 1.0, 0.3308, 1.0, 0.2849, 1.0, 0.01461, 0.2968, 0.01, 0.25, 0.01166, 0.2669, 0.9192, 1.0, 0.9226, 1.0, 1.0, 1.0, 1.0, 1.0, 0.1724, 1.0, 0.08077, 1.0, 0.07666, 1.0, 0.1868, 1.0, 0.5, 1.0, 0.5, 1.0, 0.5733, 1.0, 0.5827, 1.0, 0.5, 1.0, 0.4173, 1.0, 0.4258, 1.0, 0.5, 1.0, 0.8276, 1.0, 0.7956, 1.0, 0.9226, 1.0, 0.9192, 1.0, 0.08077, 1.0, 0.0, 1.0, 0.0, 1.0, 0.07666, 1.0, 0.583, 1.0, 0.5827, 1.0, 0.7257, 1.0, 0.7119, 1.0, 0.938, 1.0, 0.9192, 1.0, 1.0, 1.0, 1.0, 1.0, 0.1724, 1.0, 0.2188, 1.0, 0.1657, 1.0, 0.5, 1.0, 0.5, 1.0, 0.5827, 1.0, 0.583, 1.0, 0.08077, 1.0, 0.1724, 1.0, 0.1657, 1.0, 0.5, 1.0, 0.417, 1.0, 0.4173, 1.0, 0.5, 1.0, 0.062, 1.0, 0.0, 1.0, 0.0, 1.0, 0.08077, 1.0, 0.9192, 1.0, 0.938, 1.0, 0.8343, 1.0, 0.417, 1.0, 0.2881, 1.0, 0.2849, 1.0, 0.4173, 1.0, 0.1062, 1.0, 0.0, 1.0, 0.0, 1.0, 0.062, 1.0, 0.7257, 1.0, 0.8343, 1.0, 0.7119, 1.0, 0.1121, 0.426, 0.06691, 0.135, 0.25, 0.01, 0.4331, 0.135, 0.3881, 0.4259, 0.25, 0.49, 0.66, 1.0, 0.7119, 1.0, 0.8343, 1.0, 0.8936, 1.0, 0.2881, 1.0, 0.417, 1.0, 0.3399, 1.0, 0.06691, 0.135, 0.1121, 0.426, 0.01461, 0.2968, 0.01, 0.25, 0.8936, 1.0, 0.938, 1.0, 1.0, 1.0, 1.0, 1.0, 0.5, 1.0, 0.5, 1.0, 0.583, 1.0, 0.66, 1.0, 0.062, 1.0, 0.1657, 1.0, 0.1062, 1.0, 0.5, 1.0, 0.3399, 1.0, 0.417, 1.0, 0.5, 1.0, 0.75, 0.49, 0.8595, 0.4571, 0.7883, 0.4372, 0.75, 0.441, 0.8595, 0.4571, 0.9743, 0.3172, 0.9117, 0.3551, 0.8879, 0.3841, 0.8249, 0.4261, 0.7883, 0.4372, 0.8595, 0.4571, 0.8586, 0.4081, 0.8249, 0.4261, 0.8595, 0.4571, 0.8879, 0.3841, 0.8586, 0.4081, 0.8595, 0.4571, 0.9683, 0.1581, 0.94, 0.2133, 0.9436, 0.25, 0.9743, 0.3172, 0.9293, 0.3222, 0.9117, 0.3551, 0.9743, 0.3172, 0.94, 0.2867, 0.9293, 0.3222, 0.9743, 0.3172, 0.9436, 0.25, 0.94, 0.2867, 0.9743, 0.3172, 0.8595, 0.04291, 0.8879, 0.1159, 0.9117, 0.1449, 0.9683, 0.1581, 0.75, 0.01, 0.75, 0.05899, 0.7883, 0.06276, 0.8595, 0.04291, 0.75, 0.01, 0.6405, 0.04291, 0.7117, 0.06276, 0.75, 0.05899, 0.6405, 0.04291, 0.5398, 0.1366, 0.5883, 0.1449, 0.6121, 0.1159, 0.6751, 0.07389, 0.7117, 0.06276, 0.6405, 0.04291, 0.6414, 0.09187, 0.6751, 0.07389, 0.6405, 0.04291, 0.6121, 0.1159, 0.6414, 0.09187, 0.6405, 0.04291, 0.5398, 0.1366, 0.51, 0.2499, 0.56, 0.2133, 0.5707, 0.1778, 0.5707, 0.1778, 0.5883, 0.1449, 0.5398, 0.1366, 0.5147, 0.297, 0.56, 0.2867, 0.5564, 0.25, 0.51, 0.2499, 0.5564, 0.25, 0.56, 0.2133, 0.51, 0.2499, 0.6405, 0.4571, 0.6121, 0.3841, 0.5883, 0.3551, 0.5147, 0.297, 0.75, 0.49, 0.75, 0.441, 0.7117, 0.4372, 0.6405, 0.4571, 0.75, 0.1199, 0.6605, 0.1655, 0.6535, 0.3212, 0.75, 0.3801, 0.8465, 0.1788, 0.75, 0.1199, 0.75, 0.3801, 0.8395, 0.3345, 0.75, 0.441, 0.7883, 0.4372, 0.8395, 0.3345, 0.75, 0.3801, 0.8879, 0.3841, 0.9117, 0.3551, 0.9117, 0.3551, 0.7117, 0.4372, 0.75, 0.441, 0.75, 0.441, 0.6751, 0.07389, 0.6414, 0.09187, 0.6414, 0.09187, 0.9117, 0.3551, 0.9293, 0.3222, 0.9293, 0.3222, 0.6414, 0.09187, 0.6121, 0.1159, 0.6121, 0.1159, 0.9293, 0.3222, 0.94, 0.2867, 0.94, 0.2867, 0.6121, 0.1159, 0.5883, 0.1449, 0.5883, 0.1449, 0.94, 0.2867, 0.9436, 0.25, 0.9436, 0.25, 0.5883, 0.1449, 0.5707, 0.1778, 0.5707, 0.1778, 0.9436, 0.25, 0.94, 0.2133, 0.94, 0.2133, 0.5707, 0.1778, 0.56, 0.2133, 0.56, 0.2133, 0.94, 0.2133, 0.9293, 0.1778, 0.9293, 0.1778, 0.56, 0.2133, 0.5564, 0.25, 0.5564, 0.25, 0.9293, 0.1778, 0.9117, 0.1449, 0.9117, 0.1449, 0.5564, 0.25, 0.56, 0.2867, 0.56, 0.2867, 0.9117, 0.1449, 0.8879, 0.1159, 0.8879, 0.1159, 0.56, 0.2867, 0.5707, 0.3222, 0.5707, 0.3222, 0.8879, 0.1159, 0.8586, 0.09187, 0.8586, 0.09187, 0.5707, 0.3222, 0.5883, 0.3551, 0.5883, 0.3551, 0.8586, 0.09187, 0.8249, 0.07389, 0.8249, 0.07389, 0.75, 0.441, 0.7883, 0.4372, 0.7883, 0.4372, 0.5883, 0.3551, 0.6121, 0.3841, 0.6121, 0.3841, 0.8249, 0.07389, 0.7883, 0.06276, 0.7883, 0.06276, 0.7883, 0.4372, 0.8249, 0.4261, 0.8249, 0.4261, 0.6121, 0.3841, 0.6414, 0.4081, 0.6414, 0.4081, 0.7883, 0.06276, 0.75, 0.05899, 0.75, 0.05899, 0.8249, 0.4261, 0.8586, 0.4081, 0.8586, 0.4081, 0.6414, 0.4081, 0.6751, 0.4261, 0.6751, 0.4261, 0.75, 0.05899, 0.7117, 0.06276, 0.7117, 0.06276, 0.8586, 0.4081, 0.8879, 0.3841, 0.8879, 0.3841, 0.6751, 0.4261, 0.7117, 0.4372, 0.7117, 0.4372, 0.94, 0.2867, 0.9436, 0.25, 0.8465, 0.1788, 0.8395, 0.3345, 0.75, 0.05899, 0.75, 0.1199, 0.8465, 0.1788, 0.7883, 0.06276, 0.8465, 0.1788, 0.9436, 0.25, 0.94, 0.2133, 0.8465, 0.1788, 0.94, 0.2133, 0.9293, 0.1778, 0.8465, 0.1788, 0.9293, 0.1778, 0.9117, 0.1449, 0.8465, 0.1788, 0.9117, 0.1449, 0.8879, 0.1159, 0.8465, 0.1788, 0.8879, 0.1159, 0.8586, 0.09187, 0.8465, 0.1788, 0.8586, 0.09187, 0.8249, 0.07389, 0.8465, 0.1788, 0.8249, 0.07389, 0.7883, 0.06276, 0.75, 0.05899, 0.7117, 0.06276, 0.6605, 0.1655, 0.75, 0.1199, 0.56, 0.2133, 0.5564, 0.25, 0.6535, 0.3212, 0.6605, 0.1655, 0.75, 0.441, 0.75, 0.3801, 0.6535, 0.3212, 0.7117, 0.4372, 0.6535, 0.3212, 0.5564, 0.25, 0.56, 0.2867, 0.6535, 0.3212, 0.56, 0.2867, 0.5707, 0.3222, 0.6535, 0.3212, 0.5707, 0.3222, 0.5883, 0.3551, 0.6535, 0.3212, 0.5883, 0.3551, 0.6121, 0.3841, 0.6535, 0.3212, 0.6121, 0.3841, 0.6414, 0.4081, 0.6535, 0.3212, 0.6414, 0.4081, 0.6751, 0.4261, 0.6535, 0.3212, 0.6751, 0.4261, 0.7117, 0.4372, 0.9193, 1.0, 1.0, 1.0, 1.0, 0.9167, 0.9366, 0.9167, 0.7961, 1.0, 0.7802, 0.9167, 0.6876, 0.9167, 0.6858, 1.0, 0.9366, 0.9167, 0.8583, 0.9167, 0.9193, 1.0, 0.8583, 0.9167, 0.7802, 0.9167, 0.7961, 1.0, 0.5969, 1.0, 0.5469, 0.9167, 0.5, 0.9167, 0.5, 1.0, 0.6876, 0.9167, 0.5969, 1.0, 0.6858, 1.0, 0.4031, 1.0, 0.5, 1.0, 0.5, 0.9167, 0.4522, 0.9167, 0.2188, 1.0, 0.2188, 0.9167, 0.172, 0.9167, 0.1432, 1.0, 0.4522, 0.9167, 0.3896, 0.9167, 0.4031, 1.0, 0.3896, 0.9167, 0.3271, 0.9167, 0.4031, 1.0, 0.3271, 0.9167, 0.25, 0.9167, 0.2499, 1.0, 0.1432, 1.0, 0.1095, 0.9167, 0.04688, 0.9167, 0.04829, 1.0, 0.04829, 1.0, 0.04688, 0.9167, 0.0, 0.9167, 0.0, 1.0, 0.0, 0.5833, 0.04827, 0.5833, 0.07739, 0.5, 0.0, 0.5, 0.7117, 0.06276, 0.7117, 0.06276, 0.6751, 0.07389, 0.04688, 0.9167, 0.04827, 0.5833, 0.0, 0.6667, 0.0, 0.75, 0.0, 0.5833, 0.0, 0.6667, 0.04827, 0.5833, 0.1095, 0.9167, 0.1109, 0.5833, 0.04827, 0.5833, 0.04688, 0.9167, 0.0, 0.75, 0.0, 0.8333, 0.04688, 0.9167, 0.0, 0.8333, 0.0, 0.9167, 0.04688, 0.9167, 0.1109, 0.5833, 0.1734, 0.5833, 0.2186, 0.5, 0.07739, 0.5, 0.172, 0.9167, 0.1734, 0.5833, 0.1109, 0.5833, 0.1095, 0.9167, 0.2188, 0.9167, 0.2188, 0.5833, 0.1734, 0.5833, 0.172, 0.9167, 0.3281, 0.5833, 0.3287, 0.5, 0.25, 0.5, 0.25, 0.5833, 0.3271, 0.9167, 0.3281, 0.5833, 0.25, 0.5833, 0.25, 0.9167, 0.3905, 0.5833, 0.4226, 0.5, 0.3287, 0.5, 0.3281, 0.5833, 0.3896, 0.9167, 0.3905, 0.5833, 0.3281, 0.5833, 0.3271, 0.9167, 0.4522, 0.9167, 0.4532, 0.5833, 0.3905, 0.5833, 0.3896, 0.9167, 0.4226, 0.5, 0.3905, 0.5833, 0.4532, 0.5833, 0.5, 0.5833, 0.5, 0.5, 0.4226, 0.5, 0.4532, 0.5833, 0.5, 0.75, 0.5, 0.6667, 0.4532, 0.5833, 0.4522, 0.9167, 0.5, 0.5833, 0.5483, 0.5833, 0.5774, 0.5, 0.5, 0.5, 0.5469, 0.9167, 0.5483, 0.5833, 0.5, 0.6667, 0.5, 0.75, 0.5, 0.5833, 0.5, 0.6667, 0.5483, 0.5833, 0.6095, 0.9167, 0.6109, 0.5833, 0.5483, 0.5833, 0.5469, 0.9167, 0.5, 0.75, 0.5, 0.8333, 0.5469, 0.9167, 0.5, 0.8333, 0.5, 0.9167, 0.5469, 0.9167, 0.6109, 0.5833, 0.6734, 0.5833, 0.6866, 0.5, 0.5774, 0.5, 0.6876, 0.9167, 0.6734, 0.5833, 0.6109, 0.5833, 0.6095, 0.9167, 0.8905, 0.5833, 0.9226, 0.5, 0.7964, 0.5, 0.8281, 0.5833, 0.7964, 0.5, 0.6866, 0.5, 0.751, 0.5833, 0.751, 0.5833, 0.6876, 0.9167, 0.7802, 0.9167, 0.7964, 0.5, 0.751, 0.5833, 0.8281, 0.5833, 0.8281, 0.5833, 0.7802, 0.9167, 0.8583, 0.9167, 1.0, 0.5833, 1.0, 0.5, 0.9226, 0.5, 0.9524, 0.5833, 0.8905, 0.5833, 0.8583, 0.9167, 0.9366, 0.9167, 0.9226, 0.5, 0.8905, 0.5833, 0.9524, 0.5833, 0.9366, 0.9167, 1.0, 0.75, 1.0, 0.6667, 0.9524, 0.5833, 0.9193, 1.0, 0.7961, 1.0, 0.7956, 1.0, 0.9226, 1.0, 1.0, 1.0, 0.9193, 1.0, 0.9226, 1.0, 1.0, 1.0, 0.07744, 1.0, 0.04829, 1.0, 0.0, 1.0, 0.0, 1.0, 0.5742, 1.0, 0.5969, 1.0, 0.5, 1.0, 0.5, 1.0, 0.1432, 1.0, 0.07744, 1.0, 0.196, 1.0, 0.5, 1.0, 0.4031, 1.0, 0.4258, 1.0, 0.5, 1.0, 0.5969, 1.0, 0.5742, 1.0, 0.6858, 1.0, 0.3308, 1.0, 0.4258, 1.0, 0.4031, 1.0, 0.4173, 1.0, 0.4258, 1.0, 0.3308, 1.0, 0.2849, 1.0, 0.7257, 1.0, 0.8276, 1.0, 0.7956, 1.0, 0.6858, 1.0, 0.5742, 1.0, 0.5827, 1.0, 0.7257, 1.0, 1.0, 1.0, 0.9226, 1.0, 0.9192, 1.0, 1.0, 1.0, 0.196, 1.0, 0.1724, 1.0, 0.2188, 1.0, 0.1724, 1.0, 0.196, 1.0, 0.07744, 1.0, 0.08077, 1.0, 0.5742, 1.0, 0.5, 1.0, 0.5, 1.0, 0.5827, 1.0, 0.5, 1.0, 0.5, 1.0, 0.4258, 1.0, 0.4173, 1.0, 0.9226, 1.0, 0.7956, 1.0, 0.8276, 1.0, 0.9192, 1.0, 0.08077, 1.0, 0.07744, 1.0, 0.0, 1.0, 0.0, 1.0, 0.7257, 1.0, 0.5827, 1.0, 0.583, 1.0, 0.7119, 1.0, 0.01166, 0.2669, 0.01461, 0.2968, 0.01, 0.25, 1.0, 1.0, 0.9192, 1.0, 0.938, 1.0, 1.0, 1.0, 0.5827, 1.0, 0.5, 1.0, 0.5, 1.0, 0.583, 1.0, 0.08077, 1.0, 0.062, 1.0, 0.1657, 1.0, 0.5, 1.0, 0.5, 1.0, 0.4173, 1.0, 0.417, 1.0, 0.062, 1.0, 0.08077, 1.0, 0.0, 1.0, 0.0, 1.0, 0.8343, 1.0, 0.938, 1.0, 0.9192, 1.0, 0.417, 1.0, 0.4173, 1.0, 0.2849, 1.0, 0.2881, 1.0, 0.7119, 1.0, 0.8343, 1.0, 0.7257, 1.0, 0.06692, 0.135, 0.1122, 0.4261, 0.25, 0.49, 0.3878, 0.4261, 0.4331, 0.1351, 0.25, 0.01, 0.8343, 1.0, 0.7119, 1.0, 0.6601, 1.0, 0.8938, 1.0, 0.06692, 0.135, 0.01, 0.25, 0.01461, 0.2968, 0.1122, 0.4261, 1.0, 1.0, 0.938, 1.0, 0.8938, 1.0, 1.0, 1.0, 0.583, 1.0, 0.5, 1.0, 0.5, 1.0, 0.6601, 1.0, 0.5, 1.0, 0.5, 1.0, 0.417, 1.0, 0.34, 1.0, 0.75, 0.49, 0.75, 0.441, 0.7883, 0.4372, 0.8595, 0.4571, 0.8595, 0.4571, 0.8879, 0.3841, 0.9117, 0.3551, 0.9743, 0.3172, 0.9436, 0.25, 0.94, 0.2133, 0.9683, 0.1581, 0.9743, 0.3172, 0.9117, 0.1449, 0.8879, 0.1159, 0.8595, 0.04291, 0.9683, 0.1581, 0.7883, 0.06276, 0.75, 0.05899, 0.75, 0.01, 0.8595, 0.04291, 0.75, 0.01, 0.75, 0.05899, 0.7117, 0.06276, 0.6405, 0.04291, 0.6405, 0.04291, 0.6121, 0.1159, 0.5883, 0.1449, 0.5398, 0.1366, 0.5398, 0.1366, 0.5707, 0.1778, 0.56, 0.2133, 0.51, 0.2499, 0.5564, 0.25, 0.56, 0.2867, 0.5147, 0.297, 0.51, 0.2499, 0.5883, 0.3551, 0.6121, 0.3841, 0.6405, 0.4571, 0.5147, 0.297, 0.7117, 0.4372, 0.75, 0.441, 0.75, 0.49, 0.6405, 0.4571, 0.75, 0.1199, 0.8395, 0.1655, 0.8465, 0.3212, 0.75, 0.3801, 0.6535, 0.1788, 0.75, 0.1199, 0.75, 0.3801, 0.6605, 0.3345, 0.75, 0.441, 0.75, 0.3801, 0.8465, 0.3212, 0.7883, 0.4372, 0.8879, 0.3841, 0.8879, 0.3841, 0.9117, 0.3551, 0.7117, 0.4372, 0.7117, 0.4372, 0.75, 0.441, 0.6751, 0.07389, 0.6751, 0.07389, 0.6414, 0.09187, 0.9117, 0.3551, 0.9117, 0.3551, 0.9293, 0.3222, 0.6414, 0.09187, 0.6414, 0.09187, 0.6121, 0.1159, 0.9293, 0.3222, 0.9293, 0.3222, 0.94, 0.2867, 0.6121, 0.1159, 0.6121, 0.1159, 0.5883, 0.1449, 0.94, 0.2867, 0.94, 0.2867, 0.9436, 0.25, 0.5883, 0.1449, 0.5883, 0.1449, 0.5707, 0.1778, 0.9436, 0.25, 0.9436, 0.25, 0.94, 0.2133, 0.5707, 0.1778, 0.5707, 0.1778, 0.56, 0.2133, 0.94, 0.2133, 0.94, 0.2133, 0.9293, 0.1778, 0.56, 0.2133, 0.56, 0.2133, 0.5564, 0.25, 0.9293, 0.1778, 0.9293, 0.1778, 0.9117, 0.1449, 0.5564, 0.25, 0.5564, 0.25, 0.56, 0.2867, 0.9117, 0.1449, 0.9117, 0.1449, 0.8879, 0.1159, 0.56, 0.2867, 0.56, 0.2867, 0.5707, 0.3222, 0.8879, 0.1159, 0.8879, 0.1159, 0.8586, 0.09187, 0.5707, 0.3222, 0.5707, 0.3222, 0.5883, 0.3551, 0.8586, 0.09187, 0.8586, 0.09187, 0.8249, 0.07389, 0.75, 0.441, 0.75, 0.441, 0.7883, 0.4372, 0.5883, 0.3551, 0.5883, 0.3551, 0.6121, 0.3841, 0.8249, 0.07389, 0.8249, 0.07389, 0.7883, 0.06276, 0.7883, 0.4372, 0.7883, 0.4372, 0.8249, 0.4261, 0.6121, 0.3841, 0.6121, 0.3841, 0.6414, 0.4081, 0.7883, 0.06276, 0.7883, 0.06276, 0.75, 0.05899, 0.8249, 0.4261, 0.8249, 0.4261, 0.8586, 0.4081, 0.6414, 0.4081, 0.6414, 0.4081, 0.6751, 0.4261, 0.75, 0.05899, 0.75, 0.05899, 0.7117, 0.06276, 0.8586, 0.4081, 0.8586, 0.4081, 0.8879, 0.3841, 0.6751, 0.4261, 0.6751, 0.4261, 0.7117, 0.4372, 0.8465, 0.3212, 0.8395, 0.1655, 0.94, 0.2133, 0.9436, 0.25, 0.8465, 0.3212, 0.8249, 0.4261, 0.7883, 0.4372, 0.8465, 0.3212, 0.8586, 0.4081, 0.8249, 0.4261, 0.8465, 0.3212, 0.8879, 0.3841, 0.8586, 0.4081, 0.8465, 0.3212, 0.9117, 0.3551, 0.8879, 0.3841, 0.8465, 0.3212, 0.9293, 0.3222, 0.9117, 0.3551, 0.8465, 0.3212, 0.94, 0.2867, 0.9293, 0.3222, 0.8465, 0.3212, 0.9436, 0.25, 0.94, 0.2867, 0.8395, 0.1655, 0.75, 0.1199, 0.75, 0.05899, 0.7883, 0.06276, 0.9293, 0.1778, 0.94, 0.2133, 0.8395, 0.1655, 0.9117, 0.1449, 0.9293, 0.1778, 0.8395, 0.1655, 0.8879, 0.1159, 0.9117, 0.1449, 0.8395, 0.1655, 0.8586, 0.09187, 0.8879, 0.1159, 0.8395, 0.1655, 0.8249, 0.07389, 0.8586, 0.09187, 0.8395, 0.1655, 0.7883, 0.06276, 0.8249, 0.07389, 0.8395, 0.1655, 0.75, 0.05899, 0.75, 0.1199, 0.6535, 0.1788, 0.7117, 0.06276, 0.6535, 0.1788, 0.6605, 0.3345, 0.56, 0.2867, 0.5564, 0.25, 0.6535, 0.1788, 0.6751, 0.07389, 0.7117, 0.06276, 0.6535, 0.1788, 0.6414, 0.09187, 0.6751, 0.07389, 0.6535, 0.1788, 0.6121, 0.1159, 0.6414, 0.09187, 0.6535, 0.1788, 0.5883, 0.1449, 0.6121, 0.1159, 0.6535, 0.1788, 0.5707, 0.1778, 0.5883, 0.1449, 0.6535, 0.1788, 0.56, 0.2133, 0.5707, 0.1778, 0.6535, 0.1788, 0.5564, 0.25, 0.56, 0.2133, 0.6605, 0.3345, 0.75, 0.3801, 0.75, 0.441, 0.7117, 0.4372, 0.5707, 0.3222, 0.56, 0.2867, 0.6605, 0.3345, 0.5883, 0.3551, 0.5707, 0.3222, 0.6605, 0.3345, 0.6121, 0.3841, 0.5883, 0.3551, 0.6605, 0.3345, 0.6414, 0.4081, 0.6121, 0.3841, 0.6605, 0.3345, 0.6751, 0.4261, 0.6414, 0.4081, 0.6605, 0.3345, 0.7117, 0.4372, 0.6751, 0.4261, 0.6605, 0.3345])
me_cylinder_003.update()
me_cylinder_004 = bpy.data.meshes.new('Cylinder.004')
me_cylinder_004.from_pydata([(-0.5109, -4.775e-09, 1.0), (-0.5011, 0.0942, 1.0), (-7.453, 1.648, 0.8007), (-7.347, 1.813, 0.8007), (-1.806, 0.03566, 1.066), (-2.631, -0.2893, 1.135), (-3.456, -0.519, 1.233), (-4.281, -0.1267, 1.31), (-5.251, 0.4744, 1.233), (-5.95, 0.9207, 1.135), (-6.648, 1.367, 1.014), (-6.754, 1.202, 1.014), (-6.055, 0.7555, 1.135), (-5.356, 0.3092, 1.233), (-4.3, -0.3218, 1.31), (-3.475, -0.7141, 1.233), (-2.65, -0.4844, 1.135), (-1.825, -0.1594, 1.066), (-2.116, -0.07817, -0.7971), (-1.825, -0.1594, -1.0), (-1.806, 0.03566, -1.0), (-2.097, 0.1169, -0.7971), (-0.7282, -3.334e-09, 0.6667), (-0.7282, -3.334e-09, 0.3333), (-0.7282, -3.334e-09, -2.608e-08), (-0.7282, -3.334e-09, -0.3333), (-0.7282, -3.334e-09, -0.6667), (-0.7142, 0.1343, 0.6667), (-0.7142, 0.1343, 0.3333), (-0.7142, 0.1343, -2.608e-08), (-0.7142, 0.1343, -0.3333), (-0.7142, 0.1343, -0.6667), (-7.453, 1.648, 0.6667), (-7.453, 1.648, 0.3333), (-7.195, 1.517, 0.09481), (-7.347, 1.813, 0.6667), (-7.347, 1.813, 0.3333), (-7.089, 1.682, 0.09481), (-1.806, 0.03566, -0.6667), (-1.806, 0.03566, -0.3333), (-1.806, 0.03566, 2.98e-08), (-1.806, 0.03566, 0.3333), (-1.806, 0.03566, 0.6667), (-2.631, -0.2893, -0.6667), (-2.631, -0.2893, -0.3333), (-2.631, -0.2893, 2.98e-08), (-2.631, -0.2893, 0.3333), (-2.631, -0.2893, 0.6667), (-3.456, -0.519, -0.6667), (-3.456, -0.519, -0.3333), (-3.456, -0.519, 2.98e-08), (-3.456, -0.519, 0.3333), (-3.456, -0.519, 0.6667), (-4.096, -0.1267, -0.5575), (-4.281, -0.1267, -0.3333), (-4.569, -0.1014, -0.1245), (-4.281, -0.1267, 0.3333), (-4.281, -0.1267, 0.6667), (-5.251, 0.4744, 0.0), (-5.251, 0.4744, 0.3333), (-5.251, 0.4744, 0.6667), (-5.95, 0.9207, 0.0), (-5.95, 0.9207, 0.3333), (-5.95, 0.9207, 0.6667), (-6.648, 1.367, 0.0), (-6.648, 1.367, 0.3333), (-6.648, 1.367, 0.6667), (-1.825, -0.1594, 0.6667), (-1.825, -0.1594, 0.3333), (-1.825, -0.1594, -2.98e-08), (-1.825, -0.1594, -0.3333), (-1.825, -0.1594, -0.6667), (-2.65, -0.4844, 0.6667), (-2.65, -0.4844, 0.3333), (-2.65, -0.4844, -2.98e-08), (-2.65, -0.4844, -0.3333), (-2.65, -0.4844, -0.6667), (-3.475, -0.7141, 0.6667), (-3.475, -0.7141, 0.3333), (-3.475, -0.7141, -2.98e-08), (-3.475, -0.7141, -0.3333), (-3.475, -0.7141, -0.6667), (-4.3, -0.3218, 0.6667), (-4.3, -0.3218, 0.3333), (-4.588, -0.2965, -0.1245), (-4.3, -0.3218, -0.3333), (-4.116, -0.3218, -0.5575), (-5.356, 0.3092, 0.6667), (-5.356, 0.3092, 0.3333), (-5.356, 0.3092, -1.192e-07), (-6.055, 0.7555, 0.6667), (-6.055, 0.7555, 0.3333), (-6.055, 0.7555, -1.192e-07), (-6.754, 1.202, 0.6667), (-6.754, 1.202, 0.3333), (-6.754, 1.202, -1.192e-07), (-0.4585, -5.123e-09, -1.154), (-0.4497, 0.08454, -1.154)], [], [(11, 10, 3, 2), (32, 2, 3, 35), (93, 11, 2, 32), (97, 96, 19, 20), (20, 19, 18, 21), (31, 97, 20, 38), (38, 20, 21, 43), (22, 0, 17, 67), (67, 17, 16, 72), (72, 16, 15, 77), (77, 15, 14, 82), (82, 14, 13, 87), (87, 13, 12, 90), (90, 12, 11, 93), (0, 1, 4, 17), (17, 4, 5, 16), (16, 5, 6, 15), (15, 6, 7, 14), (14, 7, 8, 13), (13, 8, 9, 12), (12, 9, 10, 11), (92, 91, 94, 95), (91, 90, 93, 94), (89, 88, 91, 92), (88, 87, 90, 91), (84, 83, 88, 89), (83, 82, 87, 88), (53, 48, 81, 86), (81, 80, 85, 86), (80, 79, 84, 85), (79, 78, 83, 84), (78, 77, 82, 83), (48, 43, 76, 81), (76, 75, 80, 81), (75, 74, 79, 80), (74, 73, 78, 79), (73, 72, 77, 78), (19, 71, 76, 18), (71, 70, 75, 76), (70, 69, 74, 75), (69, 68, 73, 74), (68, 67, 72, 73), (96, 26, 71, 19), (26, 25, 70, 71), (25, 24, 69, 70), (24, 23, 68, 69), (23, 22, 67, 68), (9, 63, 66, 10), (63, 62, 65, 66), (62, 61, 64, 65), (8, 60, 63, 9), (60, 59, 62, 63), (59, 58, 61, 62), (7, 57, 60, 8), (57, 56, 59, 60), (56, 55, 58, 59), (86, 85, 54, 53), (6, 52, 57, 7), (52, 51, 56, 57), (51, 50, 55, 56), (50, 49, 54, 55), (49, 48, 53, 54), (5, 47, 52, 6), (47, 46, 51, 52), (46, 45, 50, 51), (45, 44, 49, 50), (44, 43, 48, 49), (4, 42, 47, 5), (42, 41, 46, 47), (41, 40, 45, 46), (40, 39, 44, 45), (39, 38, 43, 44), (1, 27, 42, 4), (27, 28, 41, 42), (28, 29, 40, 41), (29, 30, 39, 40), (30, 31, 38, 39), (10, 66, 35, 3), (66, 65, 36, 35), (65, 64, 37, 36), (95, 94, 33, 34), (94, 93, 32, 33), (34, 33, 36, 37), (33, 32, 35, 36), (21, 18, 76, 43), (54, 85, 84, 55), (95, 34, 37, 64, 61, 58, 89, 92), (89, 58, 55, 84)])
_uv = me_cylinder_004.uv_layers.new(name='UVMap')
_uv.uv.foreach_set('vector', [0.01, 0.25, 0.01461, 0.2968, 0.01461, 0.2968, 0.01, 0.25, 0.25, 0.9167, 0.25, 1.0, 0.2188, 1.0, 0.2188, 0.9167, 0.25, 0.9167, 0.25, 1.0, 0.25, 1.0, 0.25, 0.9167, 0.5146, 0.2968, 0.51, 0.25, 0.51, 0.25, 0.5146, 0.2968, 0.5146, 0.2968, 0.51, 0.25, 0.51, 0.25, 0.5146, 0.2968, 0.2188, 0.5833, 0.2188, 0.5, 0.2188, 0.5, 0.2188, 0.5833, 0.2188, 0.5833, 0.2188, 0.5, 0.2188, 0.5, 0.2188, 0.5833, 0.25, 0.9167, 0.25, 1.0, 0.25, 1.0, 0.25, 0.9167, 0.25, 0.9167, 0.25, 1.0, 0.25, 1.0, 0.25, 0.9167, 0.25, 0.9167, 0.25, 1.0, 0.25, 1.0, 0.25, 0.9167, 0.25, 0.9167, 0.25, 1.0, 0.25, 1.0, 0.25, 0.9167, 0.25, 0.9167, 0.25, 1.0, 0.25, 1.0, 0.25, 0.9167, 0.25, 0.9167, 0.25, 1.0, 0.25, 1.0, 0.25, 0.9167, 0.25, 0.9167, 0.25, 1.0, 0.25, 1.0, 0.25, 0.9167, 0.01, 0.25, 0.01461, 0.2968, 0.01461, 0.2968, 0.01, 0.25, 0.01, 0.25, 0.01461, 0.2968, 0.01461, 0.2968, 0.01, 0.25, 0.01, 0.25, 0.01461, 0.2968, 0.01461, 0.2968, 0.01, 0.25, 0.01, 0.25, 0.01461, 0.2968, 0.01461, 0.2968, 0.01, 0.25, 0.01, 0.25, 0.01461, 0.2968, 0.01461, 0.2968, 0.01, 0.25, 0.01, 0.25, 0.01461, 0.2968, 0.01461, 0.2968, 0.01, 0.25, 0.01, 0.25, 0.01461, 0.2968, 0.01461, 0.2968, 0.01, 0.25, 0.25, 0.75, 0.25, 0.8333, 0.25, 0.8333, 0.25, 0.75, 0.25, 0.8333, 0.25, 0.9167, 0.25, 0.9167, 0.25, 0.8333, 0.25, 0.75, 0.25, 0.8333, 0.25, 0.8333, 0.25, 0.75, 0.25, 0.8333, 0.25, 0.9167, 0.25, 0.9167, 0.25, 0.8333, 0.25, 0.75, 0.25, 0.8333, 0.25, 0.8333, 0.25, 0.75, 0.25, 0.8333, 0.25, 0.9167, 0.25, 0.9167, 0.25, 0.8333, 0.2188, 0.5833, 0.2188, 0.5833, 0.25, 0.5833, 0.25, 0.5833, 0.25, 0.5833, 0.25, 0.6667, 0.25, 0.6667, 0.25, 0.5833, 0.25, 0.6667, 0.25, 0.75, 0.25, 0.75, 0.25, 0.6667, 0.25, 0.75, 0.25, 0.8333, 0.25, 0.8333, 0.25, 0.75, 0.25, 0.8333, 0.25, 0.9167, 0.25, 0.9167, 0.25, 0.8333, 0.2188, 0.5833, 0.2188, 0.5833, 0.25, 0.5833, 0.25, 0.5833, 0.25, 0.5833, 0.25, 0.6667, 0.25, 0.6667, 0.25, 0.5833, 0.25, 0.6667, 0.25, 0.75, 0.25, 0.75, 0.25, 0.6667, 0.25, 0.75, 0.25, 0.8333, 0.25, 0.8333, 0.25, 0.75, 0.25, 0.8333, 0.25, 0.9167, 0.25, 0.9167, 0.25, 0.8333, 0.25, 0.5, 0.25, 0.5833, 0.25, 0.5833, 0.25, 0.5, 0.25, 0.5833, 0.25, 0.6667, 0.25, 0.6667, 0.25, 0.5833, 0.25, 0.6667, 0.25, 0.75, 0.25, 0.75, 0.25, 0.6667, 0.25, 0.75, 0.25, 0.8333, 0.25, 0.8333, 0.25, 0.75, 0.25, 0.8333, 0.25, 0.9167, 0.25, 0.9167, 0.25, 0.8333, 0.25, 0.5, 0.25, 0.5833, 0.25, 0.5833, 0.25, 0.5, 0.25, 0.5833, 0.25, 0.6667, 0.25, 0.6667, 0.25, 0.5833, 0.25, 0.6667, 0.25, 0.75, 0.25, 0.75, 0.25, 0.6667, 0.25, 0.75, 0.25, 0.8333, 0.25, 0.8333, 0.25, 0.75, 0.25, 0.8333, 0.25, 0.9167, 0.25, 0.9167, 0.25, 0.8333, 0.2188, 1.0, 0.2188, 0.9167, 0.2188, 0.9167, 0.2188, 1.0, 0.2188, 0.9167, 0.2188, 0.8333, 0.2188, 0.8333, 0.2188, 0.9167, 0.2188, 0.8333, 0.2188, 0.75, 0.2188, 0.75, 0.2188, 0.8333, 0.2188, 1.0, 0.2188, 0.9167, 0.2188, 0.9167, 0.2188, 1.0, 0.2188, 0.9167, 0.2188, 0.8333, 0.2188, 0.8333, 0.2188, 0.9167, 0.2188, 0.8333, 0.2188, 0.75, 0.2188, 0.75, 0.2188, 0.8333, 0.2188, 1.0, 0.2188, 0.9167, 0.2188, 0.9167, 0.2188, 1.0, 0.2188, 0.9167, 0.2188, 0.8333, 0.2188, 0.8333, 0.2188, 0.9167, 0.2188, 0.8333, 0.2188, 0.75, 0.2188, 0.75, 0.2188, 0.8333, 0.25, 0.5833, 0.25, 0.6667, 0.2188, 0.6667, 0.2188, 0.5833, 0.2188, 1.0, 0.2188, 0.9167, 0.2188, 0.9167, 0.2188, 1.0, 0.2188, 0.9167, 0.2188, 0.8333, 0.2188, 0.8333, 0.2188, 0.9167, 0.2188, 0.8333, 0.2188, 0.75, 0.2188, 0.75, 0.2188, 0.8333, 0.2188, 0.75, 0.2188, 0.6667, 0.2188, 0.6667, 0.2188, 0.75, 0.2188, 0.6667, 0.2188, 0.5833, 0.2188, 0.5833, 0.2188, 0.6667, 0.2188, 1.0, 0.2188, 0.9167, 0.2188, 0.9167, 0.2188, 1.0, 0.2188, 0.9167, 0.2188, 0.8333, 0.2188, 0.8333, 0.2188, 0.9167, 0.2188, 0.8333, 0.2188, 0.75, 0.2188, 0.75, 0.2188, 0.8333, 0.2188, 0.75, 0.2188, 0.6667, 0.2188, 0.6667, 0.2188, 0.75, 0.2188, 0.6667, 0.2188, 0.5833, 0.2188, 0.5833, 0.2188, 0.6667, 0.2188, 1.0, 0.2188, 0.9167, 0.2188, 0.9167, 0.2188, 1.0, 0.2188, 0.9167, 0.2188, 0.8333, 0.2188, 0.8333, 0.2188, 0.9167, 0.2188, 0.8333, 0.2188, 0.75, 0.2188, 0.75, 0.2188, 0.8333, 0.2188, 0.75, 0.2188, 0.6667, 0.2188, 0.6667, 0.2188, 0.75, 0.2188, 0.6667, 0.2188, 0.5833, 0.2188, 0.5833, 0.2188, 0.6667, 0.2188, 1.0, 0.2188, 0.9167, 0.2188, 0.9167, 0.2188, 1.0, 0.2188, 0.9167, 0.2188, 0.8333, 0.2188, 0.8333, 0.2188, 0.9167, 0.2188, 0.8333, 0.2188, 0.75, 0.2188, 0.75, 0.2188, 0.8333, 0.2188, 0.75, 0.2188, 0.6667, 0.2188, 0.6667, 0.2188, 0.75, 0.2188, 0.6667, 0.2188, 0.5833, 0.2188, 0.5833, 0.2188, 0.6667, 0.2188, 1.0, 0.2188, 0.9167, 0.2188, 0.9167, 0.2188, 1.0, 0.2188, 0.9167, 0.2188, 0.8333, 0.2188, 0.8333, 0.2188, 0.9167, 0.2188, 0.8333, 0.2188, 0.75, 0.2188, 0.75, 0.2188, 0.8333, 0.25, 0.75, 0.25, 0.8333, 0.25, 0.8333, 0.25, 0.75, 0.25, 0.8333, 0.25, 0.9167, 0.25, 0.9167, 0.25, 0.8333, 0.25, 0.75, 0.25, 0.8333, 0.2188, 0.8333, 0.2188, 0.75, 0.25, 0.8333, 0.25, 0.9167, 0.2188, 0.9167, 0.2188, 0.8333, 0.2188, 0.5, 0.25, 0.5, 0.25, 0.5833, 0.2188, 0.5833, 0.2188, 0.6667, 0.25, 0.6667, 0.25, 0.75, 0.2188, 0.75, 0.25, 0.75, 0.25, 0.75, 0.2188, 0.75, 0.2188, 0.75, 0.2188, 0.75, 0.2188, 0.75, 0.25, 0.75, 0.25, 0.75, 0.25, 0.75, 0.2188, 0.75, 0.2188, 0.75, 0.25, 0.75])
me_cylinder_004.update()
me_cylinder_005 = bpy.data.meshes.new('Cylinder.005')
me_cylinder_005.from_pydata([(0.5109, -4.775e-09, 1.0), (0.5011, 0.0942, 1.0), (7.453, 1.648, 0.8007), (7.347, 1.813, 0.8007), (1.806, 0.03566, 1.066), (2.631, -0.2893, 1.135), (3.456, -0.519, 1.233), (4.281, -0.1267, 1.31), (5.251, 0.4744, 1.233), (5.95, 0.9207, 1.135), (6.648, 1.367, 1.014), (6.754, 1.202, 1.014), (6.055, 0.7555, 1.135), (5.356, 0.3092, 1.233), (4.3, -0.3218, 1.31), (3.475, -0.7141, 1.233), (2.65, -0.4844, 1.135), (1.825, -0.1594, 1.066), (2.116, -0.07817, -0.7971), (1.825, -0.1594, -1.0), (1.806, 0.03566, -1.0), (2.097, 0.1169, -0.7971), (0.7282, -3.334e-09, 0.6667), (0.7282, -3.334e-09, 0.3333), (0.7282, -3.334e-09, -2.608e-08), (0.7282, -3.334e-09, -0.3333), (0.7282, -3.334e-09, -0.6667), (0.7142, 0.1343, 0.6667), (0.7142, 0.1343, 0.3333), (0.7142, 0.1343, -2.608e-08), (0.7142, 0.1343, -0.3333), (0.7142, 0.1343, -0.6667), (7.453, 1.648, 0.6667), (7.453, 1.648, 0.3333), (7.195, 1.517, 0.09481), (7.347, 1.813, 0.6667), (7.347, 1.813, 0.3333), (7.089, 1.682, 0.09481), (1.806, 0.03566, -0.6667), (1.806, 0.03566, -0.3333), (1.806, 0.03566, 2.98e-08), (1.806, 0.03566, 0.3333), (1.806, 0.03566, 0.6667), (2.631, -0.2893, -0.6667), (2.631, -0.2893, -0.3333), (2.631, -0.2893, 2.98e-08), (2.631, -0.2893, 0.3333), (2.631, -0.2893, 0.6667), (3.456, -0.519, -0.6667), (3.456, -0.519, -0.3333), (3.456, -0.519, 2.98e-08), (3.456, -0.519, 0.3333), (3.456, -0.519, 0.6667), (4.096, -0.1267, -0.5575), (4.281, -0.1267, -0.3333), (4.569, -0.1014, -0.1245), (4.281, -0.1267, 0.3333), (4.281, -0.1267, 0.6667), (5.251, 0.4744, 0.0), (5.251, 0.4744, 0.3333), (5.251, 0.4744, 0.6667), (5.95, 0.9207, 0.0), (5.95, 0.9207, 0.3333), (5.95, 0.9207, 0.6667), (6.648, 1.367, 0.0), (6.648, 1.367, 0.3333), (6.648, 1.367, 0.6667), (1.825, -0.1594, 0.6667), (1.825, -0.1594, 0.3333), (1.825, -0.1594, -2.98e-08), (1.825, -0.1594, -0.3333), (1.825, -0.1594, -0.6667), (2.65, -0.4844, 0.6667), (2.65, -0.4844, 0.3333), (2.65, -0.4844, -2.98e-08), (2.65, -0.4844, -0.3333), (2.65, -0.4844, -0.6667), (3.475, -0.7141, 0.6667), (3.475, -0.7141, 0.3333), (3.475, -0.7141, -2.98e-08), (3.475, -0.7141, -0.3333), (3.475, -0.7141, -0.6667), (4.3, -0.3218, 0.6667), (4.3, -0.3218, 0.3333), (4.588, -0.2965, -0.1245), (4.3, -0.3218, -0.3333), (4.116, -0.3218, -0.5575), (5.356, 0.3092, 0.6667), (5.356, 0.3092, 0.3333), (5.356, 0.3092, -1.192e-07), (6.055, 0.7555, 0.6667), (6.055, 0.7555, 0.3333), (6.055, 0.7555, -1.192e-07), (6.754, 1.202, 0.6667), (6.754, 1.202, 0.3333), (6.754, 1.202, -1.192e-07), (0.4585, -5.123e-09, -1.154), (0.4497, 0.08454, -1.154)], [], [(11, 2, 3, 10), (32, 35, 3, 2), (93, 32, 2, 11), (97, 20, 19, 96), (20, 21, 18, 19), (31, 38, 20, 97), (38, 43, 21, 20), (22, 67, 17, 0), (67, 72, 16, 17), (72, 77, 15, 16), (77, 82, 14, 15), (82, 87, 13, 14), (87, 90, 12, 13), (90, 93, 11, 12), (0, 17, 4, 1), (17, 16, 5, 4), (16, 15, 6, 5), (15, 14, 7, 6), (14, 13, 8, 7), (13, 12, 9, 8), (12, 11, 10, 9), (92, 95, 94, 91), (91, 94, 93, 90), (89, 92, 91, 88), (88, 91, 90, 87), (84, 89, 88, 83), (83, 88, 87, 82), (53, 86, 81, 48), (81, 86, 85, 80), (80, 85, 84, 79), (79, 84, 83, 78), (78, 83, 82, 77), (48, 81, 76, 43), (76, 81, 80, 75), (75, 80, 79, 74), (74, 79, 78, 73), (73, 78, 77, 72), (19, 18, 76, 71), (71, 76, 75, 70), (70, 75, 74, 69), (69, 74, 73, 68), (68, 73, 72, 67), (96, 19, 71, 26), (26, 71, 70, 25), (25, 70, 69, 24), (24, 69, 68, 23), (23, 68, 67, 22), (9, 10, 66, 63), (63, 66, 65, 62), (62, 65, 64, 61), (8, 9, 63, 60), (60, 63, 62, 59), (59, 62, 61, 58), (7, 8, 60, 57), (57, 60, 59, 56), (56, 59, 58, 55), (86, 53, 54, 85), (6, 7, 57, 52), (52, 57, 56, 51), (51, 56, 55, 50), (50, 55, 54, 49), (49, 54, 53, 48), (5, 6, 52, 47), (47, 52, 51, 46), (46, 51, 50, 45), (45, 50, 49, 44), (44, 49, 48, 43), (4, 5, 47, 42), (42, 47, 46, 41), (41, 46, 45, 40), (40, 45, 44, 39), (39, 44, 43, 38), (1, 4, 42, 27), (27, 42, 41, 28), (28, 41, 40, 29), (29, 40, 39, 30), (30, 39, 38, 31), (10, 3, 35, 66), (66, 35, 36, 65), (65, 36, 37, 64), (95, 34, 33, 94), (94, 33, 32, 93), (34, 37, 36, 33), (33, 36, 35, 32), (21, 43, 76, 18), (54, 55, 84, 85), (95, 92, 89, 58, 61, 64, 37, 34), (89, 84, 55, 58)])
_uv = me_cylinder_005.uv_layers.new(name='UVMap')
_uv.uv.foreach_set('vector', [0.01, 0.25, 0.01, 0.25, 0.01461, 0.2968, 0.01461, 0.2968, 0.25, 0.9167, 0.2188, 0.9167, 0.2188, 1.0, 0.25, 1.0, 0.25, 0.9167, 0.25, 0.9167, 0.25, 1.0, 0.25, 1.0, 0.5146, 0.2968, 0.5146, 0.2968, 0.51, 0.25, 0.51, 0.25, 0.5146, 0.2968, 0.5146, 0.2968, 0.51, 0.25, 0.51, 0.25, 0.2188, 0.5833, 0.2188, 0.5833, 0.2188, 0.5, 0.2188, 0.5, 0.2188, 0.5833, 0.2188, 0.5833, 0.2188, 0.5, 0.2188, 0.5, 0.25, 0.9167, 0.25, 0.9167, 0.25, 1.0, 0.25, 1.0, 0.25, 0.9167, 0.25, 0.9167, 0.25, 1.0, 0.25, 1.0, 0.25, 0.9167, 0.25, 0.9167, 0.25, 1.0, 0.25, 1.0, 0.25, 0.9167, 0.25, 0.9167, 0.25, 1.0, 0.25, 1.0, 0.25, 0.9167, 0.25, 0.9167, 0.25, 1.0, 0.25, 1.0, 0.25, 0.9167, 0.25, 0.9167, 0.25, 1.0, 0.25, 1.0, 0.25, 0.9167, 0.25, 0.9167, 0.25, 1.0, 0.25, 1.0, 0.01, 0.25, 0.01, 0.25, 0.01461, 0.2968, 0.01461, 0.2968, 0.01, 0.25, 0.01, 0.25, 0.01461, 0.2968, 0.01461, 0.2968, 0.01, 0.25, 0.01, 0.25, 0.01461, 0.2968, 0.01461, 0.2968, 0.01, 0.25, 0.01, 0.25, 0.01461, 0.2968, 0.01461, 0.2968, 0.01, 0.25, 0.01, 0.25, 0.01461, 0.2968, 0.01461, 0.2968, 0.01, 0.25, 0.01, 0.25, 0.01461, 0.2968, 0.01461, 0.2968, 0.01, 0.25, 0.01, 0.25, 0.01461, 0.2968, 0.01461, 0.2968, 0.25, 0.75, 0.25, 0.75, 0.25, 0.8333, 0.25, 0.8333, 0.25, 0.8333, 0.25, 0.8333, 0.25, 0.9167, 0.25, 0.9167, 0.25, 0.75, 0.25, 0.75, 0.25, 0.8333, 0.25, 0.8333, 0.25, 0.8333, 0.25, 0.8333, 0.25, 0.9167, 0.25, 0.9167, 0.25, 0.75, 0.25, 0.75, 0.25, 0.8333, 0.25, 0.8333, 0.25, 0.8333, 0.25, 0.8333, 0.25, 0.9167, 0.25, 0.9167, 0.2188, 0.5833, 0.25, 0.5833, 0.25, 0.5833, 0.2188, 0.5833, 0.25, 0.5833, 0.25, 0.5833, 0.25, 0.6667, 0.25, 0.6667, 0.25, 0.6667, 0.25, 0.6667, 0.25, 0.75, 0.25, 0.75, 0.25, 0.75, 0.25, 0.75, 0.25, 0.8333, 0.25, 0.8333, 0.25, 0.8333, 0.25, 0.8333, 0.25, 0.9167, 0.25, 0.9167, 0.2188, 0.5833, 0.25, 0.5833, 0.25, 0.5833, 0.2188, 0.5833, 0.25, 0.5833, 0.25, 0.5833, 0.25, 0.6667, 0.25, 0.6667, 0.25, 0.6667, 0.25, 0.6667, 0.25, 0.75, 0.25, 0.75, 0.25, 0.75, 0.25, 0.75, 0.25, 0.8333, 0.25, 0.8333, 0.25, 0.8333, 0.25, 0.8333, 0.25, 0.9167, 0.25, 0.9167, 0.25, 0.5, 0.25, 0.5, 0.25, 0.5833, 0.25, 0.5833, 0.25, 0.5833, 0.25, 0.5833, 0.25, 0.6667, 0.25, 0.6667, 0.25, 0.6667, 0.25, 0.6667, 0.25, 0.75, 0.25, 0.75, 0.25, 0.75, 0.25, 0.75, 0.25, 0.8333, 0.25, 0.8333, 0.25, 0.8333, 0.25, 0.8333, 0.25, 0.9167, 0.25, 0.9167, 0.25, 0.5, 0.25, 0.5, 0.25, 0.5833, 0.25, 0.5833, 0.25, 0.5833, 0.25, 0.5833, 0.25, 0.6667, 0.25, 0.6667, 0.25, 0.6667, 0.25, 0.6667, 0.25, 0.75, 0.25, 0.75, 0.25, 0.75, 0.25, 0.75, 0.25, 0.8333, 0.25, 0.8333, 0.25, 0.8333, 0.25, 0.8333, 0.25, 0.9167, 0.25, 0.9167, 0.2188, 1.0, 0.2188, 1.0, 0.2188, 0.9167, 0.2188, 0.9167, 0.2188, 0.9167, 0.2188, 0.9167, 0.2188, 0.8333, 0.2188, 0.8333, 0.2188, 0.8333, 0.2188, 0.8333, 0.2188, 0.75, 0.2188, 0.75, 0.2188, 1.0, 0.2188, 1.0, 0.2188, 0.9167, 0.2188, 0.9167, 0.2188, 0.9167, 0.2188, 0.9167, 0.2188, 0.8333, 0.2188, 0.8333, 0.2188, 0.8333, 0.2188, 0.8333, 0.2188, 0.75, 0.2188, 0.75, 0.2188, 1.0, 0.2188, 1.0, 0.2188, 0.9167, 0.2188, 0.9167, 0.2188, 0.9167, 0.2188, 0.9167, 0.2188, 0.8333, 0.2188, 0.8333, 0.2188, 0.8333, 0.2188, 0.8333, 0.2188, 0.75, 0.2188, 0.75, 0.25, 0.5833, 0.2188, 0.5833, 0.2188, 0.6667, 0.25, 0.6667, 0.2188, 1.0, 0.2188, 1.0, 0.2188, 0.9167, 0.2188, 0.9167, 0.2188, 0.9167, 0.2188, 0.9167, 0.2188, 0.8333, 0.2188, 0.8333, 0.2188, 0.8333, 0.2188, 0.8333, 0.2188, 0.75, 0.2188, 0.75, 0.2188, 0.75, 0.2188, 0.75, 0.2188, 0.6667, 0.2188, 0.6667, 0.2188, 0.6667, 0.2188, 0.6667, 0.2188, 0.5833, 0.2188, 0.5833, 0.2188, 1.0, 0.2188, 1.0, 0.2188, 0.9167, 0.2188, 0.9167, 0.2188, 0.9167, 0.2188, 0.9167, 0.2188, 0.8333, 0.2188, 0.8333, 0.2188, 0.8333, 0.2188, 0.8333, 0.2188, 0.75, 0.2188, 0.75, 0.2188, 0.75, 0.2188, 0.75, 0.2188, 0.6667, 0.2188, 0.6667, 0.2188, 0.6667, 0.2188, 0.6667, 0.2188, 0.5833, 0.2188, 0.5833, 0.2188, 1.0, 0.2188, 1.0, 0.2188, 0.9167, 0.2188, 0.9167, 0.2188, 0.9167, 0.2188, 0.9167, 0.2188, 0.8333, 0.2188, 0.8333, 0.2188, 0.8333, 0.2188, 0.8333, 0.2188, 0.75, 0.2188, 0.75, 0.2188, 0.75, 0.2188, 0.75, 0.2188, 0.6667, 0.2188, 0.6667, 0.2188, 0.6667, 0.2188, 0.6667, 0.2188, 0.5833, 0.2188, 0.5833, 0.2188, 1.0, 0.2188, 1.0, 0.2188, 0.9167, 0.2188, 0.9167, 0.2188, 0.9167, 0.2188, 0.9167, 0.2188, 0.8333, 0.2188, 0.8333, 0.2188, 0.8333, 0.2188, 0.8333, 0.2188, 0.75, 0.2188, 0.75, 0.2188, 0.75, 0.2188, 0.75, 0.2188, 0.6667, 0.2188, 0.6667, 0.2188, 0.6667, 0.2188, 0.6667, 0.2188, 0.5833, 0.2188, 0.5833, 0.2188, 1.0, 0.2188, 1.0, 0.2188, 0.9167, 0.2188, 0.9167, 0.2188, 0.9167, 0.2188, 0.9167, 0.2188, 0.8333, 0.2188, 0.8333, 0.2188, 0.8333, 0.2188, 0.8333, 0.2188, 0.75, 0.2188, 0.75, 0.25, 0.75, 0.25, 0.75, 0.25, 0.8333, 0.25, 0.8333, 0.25, 0.8333, 0.25, 0.8333, 0.25, 0.9167, 0.25, 0.9167, 0.25, 0.75, 0.2188, 0.75, 0.2188, 0.8333, 0.25, 0.8333, 0.25, 0.8333, 0.2188, 0.8333, 0.2188, 0.9167, 0.25, 0.9167, 0.2188, 0.5, 0.2188, 0.5833, 0.25, 0.5833, 0.25, 0.5, 0.2188, 0.6667, 0.2188, 0.75, 0.25, 0.75, 0.25, 0.6667, 0.25, 0.75, 0.25, 0.75, 0.25, 0.75, 0.2188, 0.75, 0.2188, 0.75, 0.2188, 0.75, 0.2188, 0.75, 0.25, 0.75, 0.25, 0.75, 0.25, 0.75, 0.2188, 0.75, 0.2188, 0.75])
me_cylinder_005.update()

# ---- objects
ob_body = bpy.data.objects.new('Body', me_cylinder_003)
ob_r_wing = bpy.data.objects.new('R Wing', me_cylinder_004)
ob_l_wing = bpy.data.objects.new('L Wing', me_cylinder_005)

# ---- transforms, parenting, visibility, modifiers, constraints
ob_body.location = (0.0, 0.0, 0.0)
ob_body.scale = (0.09953, 0.09953, 0.1681)
ob_r_wing.location = (0.0, 0.0, 0.0)
ob_r_wing.scale = (0.09953, 0.09953, 0.1681)
ob_l_wing.location = (0.0, 0.0, 0.0)
ob_l_wing.scale = (0.09953, 0.09953, 0.1681)

# ---- collection membership
col_collection.objects.link(ob_body)
col_collection.objects.link(ob_r_wing)
col_collection.objects.link(ob_l_wing)

# ---- scene / render settings (as saved in the file)
scene.frame_start = 1; scene.frame_end = 250; scene.frame_set(1)
scene.render.engine = 'BLENDER_EEVEE_NEXT'
scene.cycles.sampling_pattern = 'TABULATED_SOBOL'
bpy.context.view_layer.update()

# ---- added for rendering (the .blend has no active camera and no usable light): camera, sun
cam_auto = bpy.data.cameras.new('AutoCamera')
cam_auto.lens = 50.0
cam_auto.sensor_width = 36.0
cam_auto.clip_end = 1000.0
ob_auto_camera = bpy.data.objects.new('AutoCamera', cam_auto)
scene.collection.objects.link(ob_auto_camera)
ob_auto_camera.location = (1.46203, -1.69973, 1.18929)
ob_auto_camera.rotation_euler = (1.09748, -7.21219e-08, 0.694738)
scene.camera = ob_auto_camera
light_auto_sun = bpy.data.lights.new('AutoSun', 'SUN')
light_auto_sun.energy = 3.0
light_auto_sun.angle = 0.0523599
ob_auto_sun = bpy.data.objects.new('AutoSun', light_auto_sun)
scene.collection.objects.link(ob_auto_sun)
ob_auto_sun.rotation_euler = (0.872665, 0.174533, 0.523599)
bpy.context.view_layer.update()
